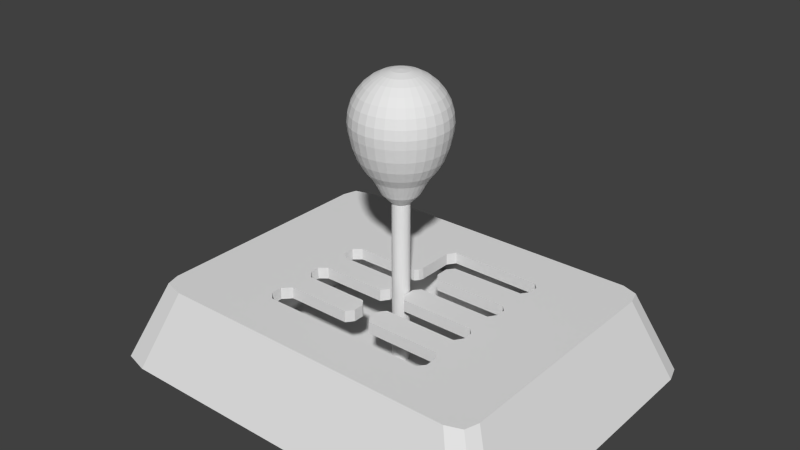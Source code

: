 # Source: Shifter.blend  (saved by Blender 2.73.0; exported with 4.5.12 LTS)
import bpy
from mathutils import Matrix  # noqa: F401  (used for matrix-valued properties, if any)

bpy.ops.wm.read_factory_settings(use_empty=True)
scene = bpy.context.scene
scene.name = 'Scene'

# ---- collections
col_collection_1 = bpy.data.collections.new('Collection 1'); scene.collection.children.link(col_collection_1)

# ---- materials (node trees are filled in below, after node groups)
mat_material = bpy.data.materials.new('Material')
mat_material.alpha_threshold = 0.0
mat_material.use_transparent_shadow = False
mat_material.roughness = 0.5
mat_material.line_color = (0.0, 0.0, 0.0, 1.0)

# ---- material node trees

# ---- world
world_world = bpy.data.worlds.new('World'); scene.world = world_world
world_world.color = (0.05088, 0.05088, 0.05088)
world_world.use_sun_shadow = False
world_world.sun_shadow_jitter_overblur = 0.0
world_world.cycles.sampling_method = 'MANUAL'
world_world.cycles.sample_map_resolution = 256

# ---- meshes
me_sphere = bpy.data.meshes.new('Sphere')
me_sphere.from_pydata([(-0.1951, 0.0, 0.9808), (-0.3827, 0.0, 0.9239), (-0.5556, 0.0, 0.8315), (-0.7071, 0.0, 0.7071), (-0.8315, 0.0, 0.5556), (-0.9239, 0.0, 0.3827), (-0.9808, 0.0, 0.1951), (-1.0, 0.0, 7.55e-08), (-0.9808, 0.0, -0.1843), (-0.9239, 0.0, -0.4562), (-0.8315, 0.0, -0.7067), (-0.7071, 0.0, -0.9263), (-0.5556, 0.0, -1.114), (-0.3827, 0.0, -1.438), (-0.1951, 0.0, -1.638), (-0.1913, 0.03806, 0.9808), (-0.3753, 0.07466, 0.9239), (-0.5449, 0.1084, 0.8315), (-0.6935, 0.1379, 0.7071), (-0.8155, 0.1622, 0.5556), (-0.9061, 0.1802, 0.3827), (-0.9619, 0.1913, 0.1951), (-0.9808, 0.1951, 7.55e-08), (-0.9619, 0.1913, -0.1843), (-0.9061, 0.1802, -0.4562), (-0.8155, 0.1622, -0.7067), (-0.6935, 0.1379, -0.9263), (-0.5449, 0.1084, -1.114), (-0.3753, 0.07466, -1.438), (-0.1913, 0.03806, -1.638), (-0.1802, 0.07466, 0.9808), (-0.3536, 0.1464, 0.9239), (-0.5133, 0.2126, 0.8315), (-0.6533, 0.2706, 0.7071), (-0.7682, 0.3182, 0.5556), (-0.8536, 0.3536, 0.3827), (-0.9061, 0.3753, 0.1951), (-0.9239, 0.3827, 7.55e-08), (-0.9061, 0.3753, -0.1843), (-0.8536, 0.3536, -0.4562), (-0.7682, 0.3182, -0.7067), (-0.6533, 0.2706, -0.9263), (-0.5133, 0.2126, -1.114), (-0.3536, 0.1464, -1.438), (-0.1802, 0.07466, -1.638), (-0.1622, 0.1084, 0.9808), (-0.3182, 0.2126, 0.9239), (-0.4619, 0.3087, 0.8315), (-0.5879, 0.3928, 0.7071), (-0.6913, 0.4619, 0.5556), (-0.7682, 0.5133, 0.3827), (-0.8155, 0.5449, 0.1951), (-0.8315, 0.5556, 7.55e-08), (-0.8155, 0.5449, -0.1843), (-0.7682, 0.5133, -0.4562), (-0.6913, 0.4619, -0.7067), (-0.5879, 0.3928, -0.9263), (-0.4619, 0.3087, -1.114), (-0.3182, 0.2126, -1.438), (-0.1622, 0.1084, -1.638), (-0.1379, 0.1379, 0.9808), (-0.2706, 0.2706, 0.9239), (-0.3928, 0.3928, 0.8315), (-0.5, 0.5, 0.7071), (-0.5879, 0.5879, 0.5556), (-0.6533, 0.6533, 0.3827), (-0.6935, 0.6935, 0.1951), (-0.7071, 0.7071, 7.55e-08), (-0.6935, 0.6935, -0.1843), (-0.6533, 0.6533, -0.4562), (-0.5879, 0.5879, -0.7067), (-0.5, 0.5, -0.9263), (-0.3928, 0.3928, -1.114), (-0.2706, 0.2706, -1.438), (-0.1379, 0.1379, -1.638), (-0.1084, 0.1622, 0.9808), (-0.2126, 0.3182, 0.9239), (-0.3087, 0.4619, 0.8315), (-0.3928, 0.5879, 0.7071), (-0.4619, 0.6913, 0.5556), (-0.5133, 0.7682, 0.3827), (-0.5449, 0.8155, 0.1951), (-0.5556, 0.8315, 7.55e-08), (-0.5449, 0.8155, -0.1843), (-0.5133, 0.7682, -0.4562), (-0.4619, 0.6913, -0.7067), (-0.3928, 0.5879, -0.9263), (-0.3087, 0.4619, -1.114), (-0.2126, 0.3182, -1.438), (-0.1084, 0.1622, -1.638), (-0.07466, 0.1802, 0.9808), (-0.1464, 0.3536, 0.9239), (-0.2126, 0.5133, 0.8315), (-0.2706, 0.6533, 0.7071), (-0.3182, 0.7682, 0.5556), (-0.3536, 0.8536, 0.3827), (-0.3753, 0.9061, 0.1951), (-0.3827, 0.9239, 7.55e-08), (-0.3753, 0.9061, -0.1843), (-0.3536, 0.8536, -0.4562), (-0.3182, 0.7682, -0.7067), (-0.2706, 0.6533, -0.9263), (-0.2126, 0.5133, -1.114), (-0.1464, 0.3536, -1.438), (-0.07466, 0.1802, -1.638), (-0.03806, 0.1913, 0.9808), (-0.07466, 0.3753, 0.9239), (-0.1084, 0.5449, 0.8315), (-0.1379, 0.6935, 0.7071), (-0.1622, 0.8155, 0.5556), (-0.1802, 0.9061, 0.3827), (-0.1913, 0.9619, 0.1951), (-0.1951, 0.9808, 7.55e-08), (-0.1913, 0.9619, -0.1843), (-0.1802, 0.9061, -0.4562), (-0.1622, 0.8155, -0.7067), (-0.1379, 0.6935, -0.9263), (-0.1084, 0.5449, -1.114), (-0.07466, 0.3753, -1.438), (-0.03806, 0.1913, -1.638), (3.266e-07, 0.1951, 0.9808), (3.192e-07, 0.3827, 0.9239), (3.117e-07, 0.5556, 0.8315), (3.192e-07, 0.7071, 0.7071), (3.341e-07, 0.8315, 0.5556), (2.745e-07, 0.9239, 0.3827), (3.937e-07, 0.9808, 0.1951), (3.788e-07, 1.0, 7.55e-08), (3.937e-07, 0.9808, -0.1843), (2.298e-07, 0.9239, -0.4562), (3.341e-07, 0.8315, -0.7067), (3.192e-07, 0.7071, -0.9263), (3.415e-07, 0.5556, -1.114), (3.043e-07, 0.3827, -1.438), (3.08e-07, 0.1951, -1.638), (0.03806, 0.1913, 0.9808), (0.07466, 0.3753, 0.9239), (0.1084, 0.5449, 0.8315), (0.138, 0.6935, 0.7071), (0.1622, 0.8155, 0.5556), (0.1802, 0.9061, 0.3827), (0.1913, 0.9619, 0.1951), (0.1951, 0.9808, 7.55e-08), (0.1913, 0.9619, -0.1843), (0.1802, 0.9061, -0.4562), (0.1622, 0.8155, -0.7067), (0.138, 0.6935, -0.9263), (0.1084, 0.5449, -1.114), (0.07466, 0.3753, -1.438), (0.03806, 0.1913, -1.638), (0.07466, 0.1802, 0.9808), (0.1464, 0.3536, 0.9239), (0.2126, 0.5133, 0.8315), (0.2706, 0.6533, 0.7071), (0.3182, 0.7682, 0.5556), (0.3536, 0.8536, 0.3827), (0.3753, 0.9061, 0.1951), (0.3827, 0.9239, 7.55e-08), (0.3753, 0.9061, -0.1843), (0.3536, 0.8536, -0.4562), (0.3182, 0.7682, -0.7067), (0.2706, 0.6533, -0.9263), (0.2126, 0.5133, -1.114), (0.1464, 0.3536, -1.438), (0.07466, 0.1802, -1.638), (0.1084, 0.1622, 0.9808), (0.2126, 0.3182, 0.9239), (0.3087, 0.4619, 0.8315), (0.3928, 0.5879, 0.7071), (0.4619, 0.6913, 0.5556), (0.5133, 0.7682, 0.3827), (0.5449, 0.8155, 0.1951), (0.5556, 0.8315, 7.55e-08), (0.5449, 0.8155, -0.1843), (0.5133, 0.7682, -0.4562), (0.4619, 0.6913, -0.7067), (0.3928, 0.5879, -0.9263), (0.3087, 0.4619, -1.114), (0.2126, 0.3182, -1.438), (0.1084, 0.1622, -1.638), (0.138, 0.1379, 0.9808), (0.2706, 0.2706, 0.9239), (0.3928, 0.3928, 0.8315), (0.5, 0.5, 0.7071), (0.5879, 0.5879, 0.5556), (0.6533, 0.6533, 0.3827), (0.6935, 0.6935, 0.1951), (0.7071, 0.7071, 7.55e-08), (0.6935, 0.6935, -0.1843), (0.6533, 0.6533, -0.4562), (0.5879, 0.5879, -0.7067), (0.5, 0.5, -0.9263), (0.3928, 0.3928, -1.114), (0.2706, 0.2706, -1.438), (0.138, 0.1379, -1.638), (0.1622, 0.1084, 0.9808), (0.3182, 0.2126, 0.9239), (0.4619, 0.3087, 0.8315), (0.5879, 0.3928, 0.7071), (0.6913, 0.4619, 0.5556), (0.7682, 0.5133, 0.3827), (0.8155, 0.5449, 0.1951), (0.8315, 0.5556, 7.55e-08), (0.8155, 0.5449, -0.1843), (0.7682, 0.5133, -0.4562), (0.6913, 0.4619, -0.7067), (0.5879, 0.3928, -0.9263), (0.4619, 0.3087, -1.114), (0.3182, 0.2126, -1.438), (0.1622, 0.1084, -1.638), (0.1802, 0.07466, 0.9808), (0.3536, 0.1464, 0.9239), (0.5133, 0.2126, 0.8315), (0.6533, 0.2706, 0.7071), (0.7682, 0.3182, 0.5556), (0.8536, 0.3536, 0.3827), (0.9061, 0.3753, 0.1951), (0.9239, 0.3827, 7.55e-08), (0.9061, 0.3753, -0.1843), (0.8536, 0.3536, -0.4562), (0.7682, 0.3182, -0.7067), (0.6533, 0.2706, -0.9263), (0.5133, 0.2126, -1.114), (0.3536, 0.1464, -1.438), (0.1802, 0.07466, -1.638), (0.1913, 0.03806, 0.9808), (0.3753, 0.07466, 0.9239), (0.5449, 0.1084, 0.8315), (0.6935, 0.1379, 0.7071), (0.8155, 0.1622, 0.5556), (0.9061, 0.1802, 0.3827), (0.9619, 0.1913, 0.1951), (0.9808, 0.1951, 7.55e-08), (0.9619, 0.1913, -0.1843), (0.9061, 0.1802, -0.4562), (0.8155, 0.1622, -0.7067), (0.6935, 0.1379, -0.9263), (0.5449, 0.1084, -1.114), (0.3753, 0.07466, -1.438), (0.1913, 0.03806, -1.638), (0.1951, -7.212e-09, 0.9808), (0.3827, 4.122e-08, 0.9239), (0.5556, 2.632e-08, 0.8315), (0.7071, -2.584e-08, 0.7071), (0.8315, -8.544e-08, 0.5556), (0.9239, 6.357e-08, 0.3827), (0.9808, -8.544e-08, 0.1951), (1.0, -1.003e-07, 7.55e-08), (0.9808, -8.544e-08, -0.1843), (0.9239, 6.357e-08, -0.4562), (0.8315, -8.544e-08, -0.7067), (0.7071, -2.584e-08, -0.9263), (0.5556, -1.094e-08, -1.114), (0.3827, 3.964e-09, -1.438), (0.1951, 3.964e-09, -1.638), (0.1913, -0.03806, 0.9808), (0.3753, -0.07466, 0.9239), (0.5449, -0.1084, 0.8315), (0.6935, -0.1379, 0.7071), (0.8155, -0.1622, 0.5556), (0.9061, -0.1802, 0.3827), (0.9619, -0.1913, 0.1951), (0.9808, -0.1951, 7.55e-08), (0.9619, -0.1913, -0.1843), (0.9061, -0.1802, -0.4562), (0.8155, -0.1622, -0.7067), (0.6935, -0.1379, -0.9263), (0.5449, -0.1084, -1.114), (0.3753, -0.07466, -1.438), (0.1913, -0.03806, -1.638), (0.1802, -0.07466, 0.9808), (0.3536, -0.1464, 0.9239), (0.5133, -0.2126, 0.8315), (0.6533, -0.2706, 0.7071), (0.7682, -0.3182, 0.5556), (0.8536, -0.3536, 0.3827), (0.9061, -0.3753, 0.1951), (0.9239, -0.3827, 7.55e-08), (0.9061, -0.3753, -0.1843), (0.8536, -0.3536, -0.4562), (0.7682, -0.3182, -0.7067), (0.6533, -0.2706, -0.9263), (0.5133, -0.2126, -1.114), (0.3536, -0.1464, -1.438), (0.1802, -0.07466, -1.638), (0.1622, -0.1084, 0.9808), (0.3182, -0.2126, 0.9239), (0.4619, -0.3087, 0.8315), (0.5879, -0.3928, 0.7071), (0.6913, -0.4619, 0.5556), (0.7682, -0.5133, 0.3827), (0.8155, -0.5449, 0.1951), (0.8315, -0.5556, 7.55e-08), (0.8155, -0.5449, -0.1843), (0.7682, -0.5133, -0.4562), (0.6913, -0.4619, -0.7067), (0.5879, -0.3928, -0.9263), (0.4619, -0.3087, -1.114), (0.3182, -0.2126, -1.438), (0.1622, -0.1084, -1.638), (0.138, -0.1379, 0.9808), (0.2706, -0.2706, 0.9239), (0.3928, -0.3928, 0.8315), (0.5, -0.5, 0.7071), (0.5879, -0.5879, 0.5556), (0.6533, -0.6533, 0.3827), (0.6935, -0.6935, 0.1951), (0.7071, -0.7071, 7.55e-08), (0.6935, -0.6935, -0.1843), (0.6533, -0.6533, -0.4562), (0.5879, -0.5879, -0.7067), (0.5, -0.5, -0.9263), (0.3928, -0.3928, -1.114), (0.2706, -0.2706, -1.438), (0.1379, -0.1379, -1.638), (0.1084, -0.1622, 0.9808), (0.2126, -0.3182, 0.9239), (0.3087, -0.4619, 0.8315), (0.3928, -0.5879, 0.7071), (0.4619, -0.6913, 0.5556), (0.5133, -0.7682, 0.3827), (0.5449, -0.8155, 0.1951), (0.5556, -0.8315, 7.55e-08), (0.5449, -0.8155, -0.1843), (0.5133, -0.7682, -0.4562), (0.4619, -0.6913, -0.7067), (0.3928, -0.5879, -0.9263), (0.3087, -0.4619, -1.114), (0.2126, -0.3182, -1.438), (0.1084, -0.1622, -1.638), (3.258e-07, 0.0, -1.706), (0.07466, -0.1802, 0.9808), (0.1464, -0.3536, 0.9239), (0.2126, -0.5133, 0.8315), (0.2706, -0.6533, 0.7071), (0.3182, -0.7682, 0.5556), (0.3536, -0.8536, 0.3827), (0.3753, -0.9061, 0.1951), (0.3827, -0.9239, 7.55e-08), (0.3753, -0.9061, -0.1843), (0.3536, -0.8536, -0.4562), (0.3182, -0.7682, -0.7067), (0.2706, -0.6533, -0.9263), (0.2126, -0.5133, -1.114), (0.1464, -0.3536, -1.438), (0.07466, -0.1802, -1.638), (0.03806, -0.1913, 0.9808), (0.07466, -0.3753, 0.9239), (0.1084, -0.5449, 0.8315), (0.1379, -0.6935, 0.7071), (0.1622, -0.8155, 0.5556), (0.1802, -0.9061, 0.3827), (0.1913, -0.9619, 0.1951), (0.1951, -0.9808, 7.55e-08), (0.1913, -0.9619, -0.1843), (0.1802, -0.9061, -0.4562), (0.1622, -0.8155, -0.7067), (0.1379, -0.6935, -0.9263), (0.1084, -0.5449, -1.114), (0.07466, -0.3753, -1.438), (0.03806, -0.1913, -1.638), (3.117e-07, -0.1951, 0.9808), (2.819e-07, -0.3827, 0.9239), (2.819e-07, -0.5556, 0.8315), (1.851e-07, -0.7071, 0.7071), (1.404e-07, -0.8315, 0.5556), (3.192e-07, -0.9239, 0.3827), (9.567e-08, -0.9808, 0.1951), (1.404e-07, -1.0, 7.55e-08), (9.567e-08, -0.9808, -0.1843), (3.192e-07, -0.9239, -0.4562), (1.404e-07, -0.8315, -0.7067), (1.851e-07, -0.7071, -0.9263), (2.596e-07, -0.5556, -1.114), (2.521e-07, -0.3827, -1.438), (3.155e-07, -0.1951, -1.638), (-0.03806, -0.1913, 0.9808), (-0.07466, -0.3753, 0.9239), (-0.1084, -0.5449, 0.8315), (-0.1379, -0.6935, 0.7071), (-0.1622, -0.8155, 0.5556), (-0.1802, -0.9061, 0.3827), (-0.1913, -0.9619, 0.1951), (-0.1951, -0.9808, 7.55e-08), (-0.1913, -0.9619, -0.1843), (-0.1802, -0.9061, -0.4562), (-0.1622, -0.8155, -0.7067), (-0.1379, -0.6935, -0.9263), (-0.1084, -0.5449, -1.114), (-0.07466, -0.3753, -1.438), (-0.03806, -0.1913, -1.638), (-0.07466, -0.1802, 0.9808), (-0.1464, -0.3536, 0.9239), (-0.2126, -0.5133, 0.8315), (-0.2706, -0.6533, 0.7071), (-0.3182, -0.7682, 0.5556), (-0.3536, -0.8536, 0.3827), (-0.3753, -0.9061, 0.1951), (-0.3827, -0.9239, 7.55e-08), (-0.3753, -0.9061, -0.1843), (-0.3536, -0.8536, -0.4562), (-0.3182, -0.7682, -0.7067), (-0.2706, -0.6533, -0.9263), (-0.2126, -0.5133, -1.114), (-0.1464, -0.3536, -1.438), (-0.07466, -0.1802, -1.638), (-0.1084, -0.1622, 0.9808), (-0.2126, -0.3182, 0.9239), (-0.3087, -0.4619, 0.8315), (-0.3928, -0.5879, 0.7071), (-0.4619, -0.6913, 0.5556), (-0.5133, -0.7682, 0.3827), (-0.5449, -0.8155, 0.1951), (-0.5556, -0.8315, 7.55e-08), (-0.5449, -0.8155, -0.1843), (-0.5133, -0.7682, -0.4562), (-0.4619, -0.6913, -0.7067), (-0.3928, -0.5879, -0.9263), (-0.3087, -0.4619, -1.114), (-0.2126, -0.3182, -1.438), (-0.1084, -0.1622, -1.638), (-0.1379, -0.1379, 0.9808), (-0.2706, -0.2706, 0.9239), (-0.3928, -0.3928, 0.8315), (-0.5, -0.5, 0.7071), (-0.5879, -0.5879, 0.5556), (-0.6533, -0.6533, 0.3827), (-0.6935, -0.6935, 0.1951), (-0.7071, -0.7071, 7.55e-08), (-0.6935, -0.6935, -0.1843), (-0.6533, -0.6533, -0.4562), (-0.5879, -0.5879, -0.7067), (-0.5, -0.5, -0.9263), (-0.3928, -0.3928, -1.114), (-0.2706, -0.2706, -1.438), (-0.1379, -0.1379, -1.638), (-0.1622, -0.1084, 0.9808), (-0.3182, -0.2126, 0.9239), (-0.4619, -0.3087, 0.8315), (-0.5879, -0.3928, 0.7071), (-0.6913, -0.4619, 0.5556), (-0.7682, -0.5133, 0.3827), (-0.8155, -0.5449, 0.1951), (-0.8315, -0.5556, 7.55e-08), (-0.8155, -0.5449, -0.1843), (-0.7682, -0.5133, -0.4562), (-0.6913, -0.4619, -0.7067), (-0.5879, -0.3928, -0.9263), (-0.4619, -0.3087, -1.114), (-0.3182, -0.2126, -1.438), (-0.1622, -0.1084, -1.638), (2.48e-08, -1.247e-07, 1.0), (-0.1802, -0.07466, 0.9808), (-0.3536, -0.1464, 0.9239), (-0.5133, -0.2126, 0.8315), (-0.6533, -0.2706, 0.7071), (-0.7682, -0.3182, 0.5556), (-0.8536, -0.3536, 0.3827), (-0.9061, -0.3753, 0.1951), (-0.9239, -0.3827, 7.55e-08), (-0.9061, -0.3753, -0.1843), (-0.8536, -0.3536, -0.4562), (-0.7682, -0.3182, -0.7067), (-0.6533, -0.2706, -0.9263), (-0.5133, -0.2126, -1.114), (-0.3536, -0.1464, -1.438), (-0.1802, -0.07466, -1.638), (-0.1913, -0.03806, 0.9808), (-0.3753, -0.07466, 0.9239), (-0.5449, -0.1084, 0.8315), (-0.6935, -0.1379, 0.7071), (-0.8155, -0.1622, 0.5556), (-0.9061, -0.1802, 0.3827), (-0.9619, -0.1913, 0.1951), (-0.9808, -0.1951, 7.55e-08), (-0.9619, -0.1913, -0.1843), (-0.9061, -0.1802, -0.4562), (-0.8155, -0.1622, -0.7067), (-0.6935, -0.1379, -0.9263), (-0.5449, -0.1084, -1.114), (-0.3753, -0.07466, -1.438), (-0.1913, -0.03806, -1.638)], [], [(3, 2, 17, 18), (14, 13, 28, 29), (1, 0, 15, 16), (12, 11, 26, 27), (10, 9, 24, 25), (8, 7, 22, 23), (6, 5, 20, 21), (4, 3, 18, 19), (2, 1, 16, 17), (13, 12, 27, 28), (11, 10, 25, 26), (9, 8, 23, 24), (7, 6, 21, 22), (5, 4, 19, 20), (24, 23, 38, 39), (22, 21, 36, 37), (20, 19, 34, 35), (18, 17, 32, 33), (29, 28, 43, 44), (16, 15, 30, 31), (27, 26, 41, 42), (25, 24, 39, 40), (23, 22, 37, 38), (21, 20, 35, 36), (19, 18, 33, 34), (17, 16, 31, 32), (28, 27, 42, 43), (26, 25, 40, 41), (39, 38, 53, 54), (37, 36, 51, 52), (35, 34, 49, 50), (33, 32, 47, 48), (44, 43, 58, 59), (31, 30, 45, 46), (42, 41, 56, 57), (40, 39, 54, 55), (38, 37, 52, 53), (36, 35, 50, 51), (34, 33, 48, 49), (32, 31, 46, 47), (43, 42, 57, 58), (41, 40, 55, 56), (54, 53, 68, 69), (52, 51, 66, 67), (50, 49, 64, 65), (48, 47, 62, 63), (59, 58, 73, 74), (46, 45, 60, 61), (57, 56, 71, 72), (55, 54, 69, 70), (53, 52, 67, 68), (51, 50, 65, 66), (49, 48, 63, 64), (47, 46, 61, 62), (58, 57, 72, 73), (56, 55, 70, 71), (69, 68, 83, 84), (67, 66, 81, 82), (65, 64, 79, 80), (63, 62, 77, 78), (74, 73, 88, 89), (61, 60, 75, 76), (72, 71, 86, 87), (70, 69, 84, 85), (68, 67, 82, 83), (66, 65, 80, 81), (64, 63, 78, 79), (62, 61, 76, 77), (73, 72, 87, 88), (71, 70, 85, 86), (84, 83, 98, 99), (82, 81, 96, 97), (80, 79, 94, 95), (78, 77, 92, 93), (89, 88, 103, 104), (76, 75, 90, 91), (87, 86, 101, 102), (85, 84, 99, 100), (83, 82, 97, 98), (81, 80, 95, 96), (79, 78, 93, 94), (77, 76, 91, 92), (88, 87, 102, 103), (86, 85, 100, 101), (99, 98, 113, 114), (97, 96, 111, 112), (95, 94, 109, 110), (93, 92, 107, 108), (104, 103, 118, 119), (91, 90, 105, 106), (102, 101, 116, 117), (100, 99, 114, 115), (98, 97, 112, 113), (96, 95, 110, 111), (94, 93, 108, 109), (92, 91, 106, 107), (103, 102, 117, 118), (101, 100, 115, 116), (114, 113, 128, 129), (112, 111, 126, 127), (110, 109, 124, 125), (108, 107, 122, 123), (119, 118, 133, 134), (106, 105, 120, 121), (117, 116, 131, 132), (115, 114, 129, 130), (113, 112, 127, 128), (111, 110, 125, 126), (109, 108, 123, 124), (107, 106, 121, 122), (118, 117, 132, 133), (116, 115, 130, 131), (129, 128, 143, 144), (127, 126, 141, 142), (125, 124, 139, 140), (123, 122, 137, 138), (134, 133, 148, 149), (121, 120, 135, 136), (132, 131, 146, 147), (130, 129, 144, 145), (128, 127, 142, 143), (126, 125, 140, 141), (124, 123, 138, 139), (122, 121, 136, 137), (133, 132, 147, 148), (131, 130, 145, 146), (144, 143, 158, 159), (142, 141, 156, 157), (140, 139, 154, 155), (138, 137, 152, 153), (149, 148, 163, 164), (136, 135, 150, 151), (147, 146, 161, 162), (145, 144, 159, 160), (143, 142, 157, 158), (141, 140, 155, 156), (139, 138, 153, 154), (137, 136, 151, 152), (148, 147, 162, 163), (146, 145, 160, 161), (159, 158, 173, 174), (157, 156, 171, 172), (155, 154, 169, 170), (153, 152, 167, 168), (164, 163, 178, 179), (151, 150, 165, 166), (162, 161, 176, 177), (160, 159, 174, 175), (158, 157, 172, 173), (156, 155, 170, 171), (154, 153, 168, 169), (152, 151, 166, 167), (163, 162, 177, 178), (161, 160, 175, 176), (174, 173, 188, 189), (172, 171, 186, 187), (170, 169, 184, 185), (168, 167, 182, 183), (179, 178, 193, 194), (166, 165, 180, 181), (177, 176, 191, 192), (175, 174, 189, 190), (173, 172, 187, 188), (171, 170, 185, 186), (169, 168, 183, 184), (167, 166, 181, 182), (178, 177, 192, 193), (176, 175, 190, 191), (189, 188, 203, 204), (187, 186, 201, 202), (185, 184, 199, 200), (183, 182, 197, 198), (194, 193, 208, 209), (181, 180, 195, 196), (192, 191, 206, 207), (190, 189, 204, 205), (188, 187, 202, 203), (186, 185, 200, 201), (184, 183, 198, 199), (182, 181, 196, 197), (193, 192, 207, 208), (191, 190, 205, 206), (204, 203, 218, 219), (202, 201, 216, 217), (200, 199, 214, 215), (198, 197, 212, 213), (209, 208, 223, 224), (196, 195, 210, 211), (207, 206, 221, 222), (205, 204, 219, 220), (203, 202, 217, 218), (201, 200, 215, 216), (199, 198, 213, 214), (197, 196, 211, 212), (208, 207, 222, 223), (206, 205, 220, 221), (219, 218, 233, 234), (217, 216, 231, 232), (215, 214, 229, 230), (213, 212, 227, 228), (224, 223, 238, 239), (211, 210, 225, 226), (222, 221, 236, 237), (220, 219, 234, 235), (218, 217, 232, 233), (216, 215, 230, 231), (214, 213, 228, 229), (212, 211, 226, 227), (223, 222, 237, 238), (221, 220, 235, 236), (234, 233, 248, 249), (232, 231, 246, 247), (230, 229, 244, 245), (228, 227, 242, 243), (239, 238, 253, 254), (226, 225, 240, 241), (237, 236, 251, 252), (235, 234, 249, 250), (233, 232, 247, 248), (231, 230, 245, 246), (229, 228, 243, 244), (227, 226, 241, 242), (238, 237, 252, 253), (236, 235, 250, 251), (249, 248, 263, 264), (247, 246, 261, 262), (245, 244, 259, 260), (243, 242, 257, 258), (254, 253, 268, 269), (241, 240, 255, 256), (252, 251, 266, 267), (250, 249, 264, 265), (248, 247, 262, 263), (246, 245, 260, 261), (244, 243, 258, 259), (242, 241, 256, 257), (253, 252, 267, 268), (251, 250, 265, 266), (264, 263, 278, 279), (262, 261, 276, 277), (260, 259, 274, 275), (258, 257, 272, 273), (269, 268, 283, 284), (256, 255, 270, 271), (267, 266, 281, 282), (265, 264, 279, 280), (263, 262, 277, 278), (261, 260, 275, 276), (259, 258, 273, 274), (257, 256, 271, 272), (268, 267, 282, 283), (266, 265, 280, 281), (279, 278, 293, 294), (277, 276, 291, 292), (275, 274, 289, 290), (273, 272, 287, 288), (284, 283, 298, 299), (271, 270, 285, 286), (282, 281, 296, 297), (280, 279, 294, 295), (278, 277, 292, 293), (276, 275, 290, 291), (274, 273, 288, 289), (272, 271, 286, 287), (283, 282, 297, 298), (281, 280, 295, 296), (294, 293, 308, 309), (292, 291, 306, 307), (290, 289, 304, 305), (288, 287, 302, 303), (299, 298, 313, 314), (286, 285, 300, 301), (297, 296, 311, 312), (295, 294, 309, 310), (293, 292, 307, 308), (291, 290, 305, 306), (289, 288, 303, 304), (287, 286, 301, 302), (298, 297, 312, 313), (296, 295, 310, 311), (309, 308, 323, 324), (307, 306, 321, 322), (305, 304, 319, 320), (303, 302, 317, 318), (314, 313, 328, 329), (301, 300, 315, 316), (312, 311, 326, 327), (310, 309, 324, 325), (308, 307, 322, 323), (306, 305, 320, 321), (304, 303, 318, 319), (302, 301, 316, 317), (313, 312, 327, 328), (311, 310, 325, 326), (324, 323, 339, 340), (322, 321, 337, 338), (320, 319, 335, 336), (318, 317, 333, 334), (329, 328, 344, 345), (316, 315, 331, 332), (327, 326, 342, 343), (325, 324, 340, 341), (323, 322, 338, 339), (321, 320, 336, 337), (319, 318, 334, 335), (317, 316, 332, 333), (328, 327, 343, 344), (326, 325, 341, 342), (340, 339, 354, 355), (338, 337, 352, 353), (336, 335, 350, 351), (334, 333, 348, 349), (345, 344, 359, 360), (332, 331, 346, 347), (343, 342, 357, 358), (341, 340, 355, 356), (339, 338, 353, 354), (337, 336, 351, 352), (335, 334, 349, 350), (333, 332, 347, 348), (344, 343, 358, 359), (342, 341, 356, 357), (355, 354, 369, 370), (353, 352, 367, 368), (351, 350, 365, 366), (349, 348, 363, 364), (360, 359, 374, 375), (347, 346, 361, 362), (358, 357, 372, 373), (356, 355, 370, 371), (354, 353, 368, 369), (352, 351, 366, 367), (350, 349, 364, 365), (348, 347, 362, 363), (359, 358, 373, 374), (357, 356, 371, 372), (370, 369, 384, 385), (368, 367, 382, 383), (366, 365, 380, 381), (364, 363, 378, 379), (375, 374, 389, 390), (362, 361, 376, 377), (373, 372, 387, 388), (371, 370, 385, 386), (369, 368, 383, 384), (367, 366, 381, 382), (365, 364, 379, 380), (363, 362, 377, 378), (374, 373, 388, 389), (372, 371, 386, 387), (385, 384, 399, 400), (383, 382, 397, 398), (381, 380, 395, 396), (379, 378, 393, 394), (390, 389, 404, 405), (377, 376, 391, 392), (388, 387, 402, 403), (386, 385, 400, 401), (384, 383, 398, 399), (382, 381, 396, 397), (380, 379, 394, 395), (378, 377, 392, 393), (389, 388, 403, 404), (387, 386, 401, 402), (400, 399, 414, 415), (398, 397, 412, 413), (396, 395, 410, 411), (394, 393, 408, 409), (405, 404, 419, 420), (392, 391, 406, 407), (403, 402, 417, 418), (401, 400, 415, 416), (399, 398, 413, 414), (397, 396, 411, 412), (395, 394, 409, 410), (393, 392, 407, 408), (404, 403, 418, 419), (402, 401, 416, 417), (415, 414, 429, 430), (413, 412, 427, 428), (411, 410, 425, 426), (409, 408, 423, 424), (420, 419, 434, 435), (407, 406, 421, 422), (418, 417, 432, 433), (416, 415, 430, 431), (414, 413, 428, 429), (412, 411, 426, 427), (410, 409, 424, 425), (408, 407, 422, 423), (419, 418, 433, 434), (417, 416, 431, 432), (430, 429, 444, 445), (428, 427, 442, 443), (426, 425, 440, 441), (424, 423, 438, 439), (435, 434, 449, 450), (422, 421, 436, 437), (433, 432, 447, 448), (431, 430, 445, 446), (429, 428, 443, 444), (427, 426, 441, 442), (425, 424, 439, 440), (423, 422, 437, 438), (434, 433, 448, 449), (432, 431, 446, 447), (445, 444, 460, 461), (443, 442, 458, 459), (441, 440, 456, 457), (439, 438, 454, 455), (450, 449, 465, 466), (437, 436, 452, 453), (448, 447, 463, 464), (446, 445, 461, 462), (444, 443, 459, 460), (442, 441, 457, 458), (440, 439, 455, 456), (438, 437, 453, 454), (449, 448, 464, 465), (447, 446, 462, 463), (461, 460, 475, 476), (459, 458, 473, 474), (457, 456, 471, 472), (455, 454, 469, 470), (466, 465, 480, 481), (453, 452, 467, 468), (464, 463, 478, 479), (462, 461, 476, 477), (460, 459, 474, 475), (458, 457, 472, 473), (456, 455, 470, 471), (454, 453, 468, 469), (465, 464, 479, 480), (463, 462, 477, 478), (330, 14, 29), (0, 451, 15), (330, 29, 44), (15, 451, 30), (330, 44, 59), (30, 451, 45), (330, 59, 74), (45, 451, 60), (330, 74, 89), (60, 451, 75), (330, 89, 104), (75, 451, 90), (330, 104, 119), (90, 451, 105), (330, 119, 134), (105, 451, 120), (330, 134, 149), (120, 451, 135), (330, 149, 164), (135, 451, 150), (330, 164, 179), (150, 451, 165), (330, 179, 194), (165, 451, 180), (330, 194, 209), (180, 451, 195), (330, 209, 224), (195, 451, 210), (330, 224, 239), (210, 451, 225), (330, 239, 254), (225, 451, 240), (330, 254, 269), (240, 451, 255), (330, 269, 284), (255, 451, 270), (330, 284, 299), (270, 451, 285), (330, 299, 314), (285, 451, 300), (330, 314, 329), (300, 451, 315), (330, 329, 345), (315, 451, 331), (330, 345, 360), (331, 451, 346), (330, 360, 375), (346, 451, 361), (330, 375, 390), (361, 451, 376), (330, 390, 405), (376, 451, 391), (330, 405, 420), (391, 451, 406), (330, 420, 435), (406, 451, 421), (330, 435, 450), (421, 451, 436), (330, 450, 466), (436, 451, 452), (330, 466, 481), (452, 451, 467), (476, 475, 8, 9), (474, 473, 6, 7), (472, 471, 4, 5), (470, 469, 2, 3), (481, 480, 13, 14), (468, 467, 0, 1), (479, 478, 11, 12), (477, 476, 9, 10), (475, 474, 7, 8), (473, 472, 5, 6), (471, 470, 3, 4), (330, 481, 14), (469, 468, 1, 2), (480, 479, 12, 13), (467, 451, 0), (478, 477, 10, 11)])
_uv = me_sphere.uv_layers.new(name='UVMap')
_uv.uv.foreach_set('vector', [0.3762, 0.7553, 0.3746, 0.7031, 0.4177, 0.6981, 0.4295, 0.7491, 0.7955, 0.08903, 0.8092, 0.08746, 0.8092, 0.09339, 0.7955, 0.09206, 0.3729, 0.6377, 0.3712, 0.5625, 0.3869, 0.5607, 0.4033, 0.6342, 0.8311, 0.09002, 0.8424, 0.08884, 0.8424, 0.09981, 0.8311, 0.09863, 0.8553, 0.08788, 0.8692, 0.08716, 0.8692, 0.1015, 0.8553, 0.1008, 0.8837, 0.08672, 0.8982, 0.08657, 0.8982, 0.1021, 0.8837, 0.1019, 0.3797, 0.8208, 0.3788, 0.8141, 0.4436, 0.8066, 0.4459, 0.8132, 0.3776, 0.7924, 0.3762, 0.7553, 0.4295, 0.7491, 0.4382, 0.7855, 0.3746, 0.7031, 0.3729, 0.6377, 0.4033, 0.6342, 0.4177, 0.6981, 0.8092, 0.08746, 0.8218, 0.08592, 0.8218, 0.09453, 0.8092, 0.09339, 0.8424, 0.08884, 0.8553, 0.08788, 0.8553, 0.1008, 0.8424, 0.09981, 0.8692, 0.08716, 0.8837, 0.08672, 0.8837, 0.1019, 0.8692, 0.1015, 0.8982, 0.08657, 0.9121, 0.08672, 0.9121, 0.1019, 0.8982, 0.1021, 0.3788, 0.8141, 0.3776, 0.7924, 0.4382, 0.7855, 0.4436, 0.8066, 0.8692, 0.1015, 0.8837, 0.1019, 0.8832, 0.1169, 0.8687, 0.1155, 0.8982, 0.1021, 0.9121, 0.1019, 0.9116, 0.1169, 0.8976, 0.1173, 0.4436, 0.8066, 0.4382, 0.7855, 0.4963, 0.7668, 0.5058, 0.7867, 0.4295, 0.7491, 0.4177, 0.6981, 0.459, 0.6848, 0.4806, 0.7327, 0.7955, 0.09206, 0.8092, 0.09339, 0.8081, 0.09921, 0.7949, 0.09503, 0.4033, 0.6342, 0.3869, 0.5607, 0.4019, 0.5559, 0.4323, 0.6248, 0.8311, 0.09863, 0.8424, 0.09981, 0.842, 0.1106, 0.8308, 0.1071, 0.8553, 0.1008, 0.8692, 0.1015, 0.8687, 0.1155, 0.8548, 0.1134, 0.8837, 0.1019, 0.8982, 0.1021, 0.8976, 0.1173, 0.8832, 0.1169, 0.4459, 0.8132, 0.4436, 0.8066, 0.5058, 0.7867, 0.5093, 0.7928, 0.4382, 0.7855, 0.4295, 0.7491, 0.4806, 0.7327, 0.4963, 0.7668, 0.4177, 0.6981, 0.4033, 0.6342, 0.4323, 0.6248, 0.459, 0.6848, 0.8092, 0.09339, 0.8218, 0.09453, 0.8202, 0.103, 0.8081, 0.09921, 0.8424, 0.09981, 0.8553, 0.1008, 0.8548, 0.1134, 0.842, 0.1106, 0.8687, 0.1155, 0.8832, 0.1169, 0.8821, 0.1309, 0.8677, 0.1288, 0.8976, 0.1173, 0.9116, 0.1169, 0.9105, 0.1309, 0.8965, 0.1316, 0.5058, 0.7867, 0.4963, 0.7668, 0.5496, 0.7371, 0.5628, 0.7549, 0.4806, 0.7327, 0.459, 0.6848, 0.4969, 0.6637, 0.5275, 0.7066, 0.7949, 0.09503, 0.8081, 0.09921, 0.806, 0.1047, 0.7938, 0.09782, 0.4323, 0.6248, 0.4019, 0.5559, 0.4157, 0.5482, 0.459, 0.61, 0.8202, 0.103, 0.8308, 0.1062, 0.8268, 0.1163, 0.8172, 0.1109, 0.8548, 0.1134, 0.8687, 0.1155, 0.8677, 0.1288, 0.8539, 0.1253, 0.8832, 0.1169, 0.8976, 0.1173, 0.8965, 0.1316, 0.8821, 0.1309, 0.5093, 0.7928, 0.5058, 0.7867, 0.5628, 0.7549, 0.5676, 0.7604, 0.4963, 0.7668, 0.4806, 0.7327, 0.5275, 0.7066, 0.5496, 0.7371, 0.459, 0.6848, 0.4323, 0.6248, 0.459, 0.61, 0.4969, 0.6637, 0.8081, 0.09921, 0.8202, 0.103, 0.8172, 0.1109, 0.806, 0.1047, 0.842, 0.1106, 0.8548, 0.1134, 0.8539, 0.1253, 0.8412, 0.1207, 0.8677, 0.1288, 0.8821, 0.1309, 0.8805, 0.1436, 0.8662, 0.1407, 0.8965, 0.1316, 0.9105, 0.1309, 0.9089, 0.1436, 0.8949, 0.1445, 0.5628, 0.7549, 0.5496, 0.7371, 0.5961, 0.6976, 0.6126, 0.7126, 0.5275, 0.7066, 0.4969, 0.6637, 0.53, 0.6355, 0.5684, 0.6718, 0.7938, 0.09782, 0.806, 0.1047, 0.8029, 0.1096, 0.7923, 0.1003, 0.459, 0.61, 0.4157, 0.5482, 0.4277, 0.5379, 0.4823, 0.5901, 0.8172, 0.1109, 0.8268, 0.1163, 0.8211, 0.1255, 0.8127, 0.1181, 0.8539, 0.1253, 0.8677, 0.1288, 0.8662, 0.1407, 0.8525, 0.1361, 0.8821, 0.1309, 0.8965, 0.1316, 0.8949, 0.1445, 0.8805, 0.1436, 0.5676, 0.7604, 0.5628, 0.7549, 0.6126, 0.7126, 0.6184, 0.7172, 0.5496, 0.7371, 0.5275, 0.7066, 0.5684, 0.6718, 0.5961, 0.6976, 0.4969, 0.6637, 0.459, 0.61, 0.4823, 0.5901, 0.53, 0.6355, 0.806, 0.1047, 0.8172, 0.1109, 0.8127, 0.1181, 0.8029, 0.1096, 0.8412, 0.1207, 0.8539, 0.1253, 0.8525, 0.1361, 0.84, 0.1298, 0.8662, 0.1407, 0.8805, 0.1436, 0.8784, 0.1543, 0.8642, 0.1508, 0.7453, 0.268, 0.7309, 0.2668, 0.7299, 0.2561, 0.7442, 0.257, 0.6126, 0.7126, 0.5961, 0.6976, 0.634, 0.6497, 0.6532, 0.6614, 0.5684, 0.6718, 0.53, 0.6355, 0.557, 0.6015, 0.6017, 0.6297, 0.7923, 0.1003, 0.8029, 0.1096, 0.799, 0.1138, 0.7902, 0.1025, 0.4823, 0.5901, 0.4277, 0.5379, 0.4375, 0.5255, 0.5013, 0.5662, 0.8127, 0.1181, 0.8211, 0.1255, 0.8138, 0.1332, 0.8069, 0.1242, 0.8525, 0.1361, 0.8662, 0.1407, 0.8642, 0.1508, 0.8508, 0.1452, 0.7598, 0.2668, 0.7453, 0.268, 0.7442, 0.257, 0.7588, 0.2561, 0.6184, 0.7172, 0.6126, 0.7126, 0.6532, 0.6614, 0.6598, 0.6649, 0.5961, 0.6976, 0.5684, 0.6718, 0.6017, 0.6297, 0.634, 0.6497, 0.53, 0.6355, 0.4823, 0.5901, 0.5013, 0.5662, 0.557, 0.6015, 0.8029, 0.1096, 0.8127, 0.1181, 0.8069, 0.1242, 0.799, 0.1138, 0.84, 0.1298, 0.8525, 0.1361, 0.8508, 0.1452, 0.8386, 0.1376, 0.7729, 0.2532, 0.7588, 0.2561, 0.7579, 0.2434, 0.7722, 0.2413, 0.7442, 0.257, 0.7299, 0.2561, 0.7291, 0.2434, 0.7434, 0.2441, 0.6532, 0.6614, 0.634, 0.6497, 0.6618, 0.5954, 0.6829, 0.6032, 0.6017, 0.6297, 0.557, 0.6015, 0.5767, 0.5628, 0.6262, 0.5819, 0.7902, 0.1025, 0.799, 0.1138, 0.7943, 0.1171, 0.7879, 0.1042, 0.5013, 0.5662, 0.4375, 0.5255, 0.4447, 0.5115, 0.5152, 0.539, 0.8069, 0.1242, 0.8138, 0.1332, 0.8053, 0.1393, 0.8002, 0.129, 0.7863, 0.2486, 0.7729, 0.2532, 0.7722, 0.2413, 0.7856, 0.2378, 0.7588, 0.2561, 0.7442, 0.257, 0.7434, 0.2441, 0.7579, 0.2434, 0.6598, 0.6649, 0.6532, 0.6614, 0.6829, 0.6032, 0.6902, 0.6056, 0.634, 0.6497, 0.6017, 0.6297, 0.6262, 0.5819, 0.6618, 0.5954, 0.557, 0.6015, 0.5013, 0.5662, 0.5152, 0.539, 0.5767, 0.5628, 0.799, 0.1138, 0.8069, 0.1242, 0.8002, 0.129, 0.7943, 0.1171, 0.7982, 0.2423, 0.7863, 0.2486, 0.7856, 0.2378, 0.7976, 0.2332, 0.7722, 0.2413, 0.7579, 0.2434, 0.7574, 0.2294, 0.7717, 0.2281, 0.7434, 0.2441, 0.7291, 0.2434, 0.7286, 0.2294, 0.7428, 0.2298, 0.6829, 0.6032, 0.6618, 0.5954, 0.6784, 0.5366, 0.7008, 0.5403, 0.6262, 0.5819, 0.5767, 0.5628, 0.5886, 0.521, 0.6408, 0.5302, 0.7879, 0.1042, 0.7943, 0.1171, 0.7892, 0.1194, 0.7853, 0.1053, 0.5152, 0.539, 0.4447, 0.5115, 0.449, 0.4963, 0.5235, 0.5096, 0.8002, 0.129, 0.8053, 0.1393, 0.7958, 0.1435, 0.7927, 0.1323, 0.7856, 0.2378, 0.7722, 0.2413, 0.7717, 0.2281, 0.7851, 0.2259, 0.7579, 0.2434, 0.7434, 0.2441, 0.7428, 0.2298, 0.7574, 0.2294, 0.6902, 0.6056, 0.6829, 0.6032, 0.7008, 0.5403, 0.7084, 0.5414, 0.6618, 0.5954, 0.6262, 0.5819, 0.6408, 0.5302, 0.6784, 0.5366, 0.5767, 0.5628, 0.5152, 0.539, 0.5235, 0.5096, 0.5886, 0.521, 0.7943, 0.1171, 0.8002, 0.129, 0.7927, 0.1323, 0.7892, 0.1194, 0.7976, 0.2332, 0.7856, 0.2378, 0.7851, 0.2259, 0.7972, 0.2231, 0.7717, 0.2281, 0.7574, 0.2294, 0.7571, 0.2144, 0.7714, 0.214, 0.7428, 0.2298, 0.7286, 0.2294, 0.7283, 0.2144, 0.7426, 0.2146, 0.7008, 0.5403, 0.6784, 0.5366, 0.6833, 0.4758, 0.7059, 0.4752, 0.6408, 0.5302, 0.5886, 0.521, 0.592, 0.4778, 0.6451, 0.4766, 0.7853, 0.1053, 0.7892, 0.1194, 0.7837, 0.1206, 0.7825, 0.1059, 0.5235, 0.5096, 0.449, 0.4963, 0.4503, 0.4805, 0.5259, 0.4791, 0.7927, 0.1323, 0.7958, 0.1435, 0.7857, 0.1457, 0.7848, 0.134, 0.7851, 0.2259, 0.7717, 0.2281, 0.7714, 0.214, 0.7849, 0.2133, 0.7574, 0.2294, 0.7428, 0.2298, 0.7426, 0.2146, 0.7571, 0.2144, 0.7084, 0.5414, 0.7008, 0.5403, 0.7059, 0.4752, 0.7136, 0.4749, 0.6784, 0.5366, 0.6408, 0.5302, 0.6451, 0.4766, 0.6833, 0.4758, 0.5886, 0.521, 0.5235, 0.5096, 0.5259, 0.4791, 0.592, 0.4778, 0.7892, 0.1194, 0.7927, 0.1323, 0.7848, 0.134, 0.7837, 0.1206, 0.7972, 0.2231, 0.7851, 0.2259, 0.7849, 0.2133, 0.797, 0.2123, 0.7714, 0.214, 0.7571, 0.2144, 0.7571, 0.1992, 0.7714, 0.1997, 0.7426, 0.2146, 0.7283, 0.2144, 0.7283, 0.1992, 0.7426, 0.1991, 0.7059, 0.4752, 0.6833, 0.4758, 0.6761, 0.4151, 0.6983, 0.4103, 0.6451, 0.4766, 0.592, 0.4778, 0.5869, 0.4346, 0.6388, 0.4233, 0.7825, 0.1059, 0.7837, 0.1206, 0.7782, 0.1206, 0.7796, 0.1059, 0.5259, 0.4791, 0.4503, 0.4805, 0.4484, 0.4649, 0.5224, 0.4487, 0.7848, 0.134, 0.7857, 0.1457, 0.7754, 0.1457, 0.7767, 0.134, 0.7849, 0.2133, 0.7714, 0.214, 0.7714, 0.1997, 0.7849, 0.2004, 0.7571, 0.2144, 0.7426, 0.2146, 0.7426, 0.1991, 0.7571, 0.1992, 0.7136, 0.4749, 0.7059, 0.4752, 0.6983, 0.4103, 0.7058, 0.4086, 0.6833, 0.4758, 0.6451, 0.4766, 0.6388, 0.4233, 0.6761, 0.4151, 0.592, 0.4778, 0.5259, 0.4791, 0.5224, 0.4487, 0.5869, 0.4346, 0.7837, 0.1206, 0.7848, 0.134, 0.7767, 0.134, 0.7782, 0.1206, 0.797, 0.2123, 0.7849, 0.2133, 0.7849, 0.2004, 0.797, 0.2013, 0.7714, 0.1997, 0.7571, 0.1992, 0.7574, 0.1843, 0.7717, 0.1856, 0.7426, 0.1991, 0.7283, 0.1992, 0.7286, 0.1843, 0.7428, 0.1839, 0.6983, 0.4103, 0.6761, 0.4151, 0.6573, 0.3571, 0.6781, 0.3482, 0.6388, 0.4233, 0.5869, 0.4346, 0.5735, 0.3933, 0.6222, 0.3722, 0.7796, 0.1059, 0.7782, 0.1206, 0.7727, 0.1194, 0.7768, 0.1053, 0.5224, 0.4487, 0.4484, 0.4649, 0.4436, 0.4498, 0.5129, 0.4197, 0.7767, 0.134, 0.7754, 0.1457, 0.7653, 0.1435, 0.7688, 0.1323, 0.7849, 0.2004, 0.7714, 0.1997, 0.7717, 0.1856, 0.7851, 0.1877, 0.7571, 0.1992, 0.7426, 0.1991, 0.7428, 0.1839, 0.7574, 0.1843, 0.7058, 0.4086, 0.6983, 0.4103, 0.6781, 0.3482, 0.6852, 0.3452, 0.6761, 0.4151, 0.6388, 0.4233, 0.6222, 0.3722, 0.6573, 0.3571, 0.5869, 0.4346, 0.5224, 0.4487, 0.5129, 0.4197, 0.5735, 0.3933, 0.7782, 0.1206, 0.7767, 0.134, 0.7688, 0.1323, 0.7727, 0.1194, 0.797, 0.2013, 0.7849, 0.2004, 0.7851, 0.1877, 0.7972, 0.1906, 0.7717, 0.1856, 0.7574, 0.1843, 0.7579, 0.1703, 0.7722, 0.1724, 0.7428, 0.1839, 0.7286, 0.1843, 0.7291, 0.1703, 0.7434, 0.1695, 0.6781, 0.3482, 0.6573, 0.3571, 0.6274, 0.3038, 0.6462, 0.2912, 0.6222, 0.3722, 0.5735, 0.3933, 0.5523, 0.3555, 0.596, 0.3254, 0.7768, 0.1053, 0.7727, 0.1194, 0.7675, 0.1171, 0.7742, 0.1042, 0.5129, 0.4197, 0.4436, 0.4498, 0.4359, 0.4361, 0.498, 0.393, 0.7688, 0.1323, 0.7653, 0.1435, 0.7558, 0.1393, 0.7613, 0.129, 0.7851, 0.1877, 0.7717, 0.1856, 0.7722, 0.1724, 0.7856, 0.1758, 0.7574, 0.1843, 0.7428, 0.1839, 0.7434, 0.1695, 0.7579, 0.1703, 0.6852, 0.3452, 0.6781, 0.3482, 0.6462, 0.2912, 0.6526, 0.287, 0.6573, 0.3571, 0.6222, 0.3722, 0.596, 0.3254, 0.6274, 0.3038, 0.5735, 0.3933, 0.5129, 0.4197, 0.498, 0.393, 0.5523, 0.3555, 0.7727, 0.1194, 0.7688, 0.1323, 0.7613, 0.129, 0.7675, 0.1171, 0.7972, 0.1906, 0.7851, 0.1877, 0.7856, 0.1758, 0.7976, 0.1805, 0.7722, 0.1724, 0.7579, 0.1703, 0.7588, 0.1576, 0.7729, 0.1605, 0.7434, 0.1695, 0.7291, 0.1703, 0.7299, 0.1576, 0.7442, 0.1566, 0.6462, 0.2912, 0.6274, 0.3038, 0.5878, 0.2575, 0.6037, 0.2415, 0.596, 0.3254, 0.5523, 0.3555, 0.5242, 0.3224, 0.5611, 0.2846, 0.7742, 0.1042, 0.7675, 0.1171, 0.7629, 0.1139, 0.7719, 0.1025, 0.498, 0.393, 0.4359, 0.4361, 0.4256, 0.424, 0.4782, 0.3697, 0.7613, 0.129, 0.7558, 0.1393, 0.7472, 0.1333, 0.7546, 0.1242, 0.7856, 0.1758, 0.7722, 0.1724, 0.7729, 0.1605, 0.7863, 0.1651, 0.7579, 0.1703, 0.7434, 0.1695, 0.7442, 0.1566, 0.7588, 0.1576, 0.6526, 0.287, 0.6462, 0.2912, 0.6037, 0.2415, 0.6093, 0.2364, 0.6274, 0.3038, 0.596, 0.3254, 0.5611, 0.2846, 0.5878, 0.2575, 0.5523, 0.3555, 0.498, 0.393, 0.4782, 0.3697, 0.5242, 0.3224, 0.7675, 0.1171, 0.7613, 0.129, 0.7546, 0.1242, 0.7629, 0.1139, 0.7976, 0.1805, 0.7856, 0.1758, 0.7863, 0.1651, 0.7982, 0.1713, 0.7729, 0.1605, 0.7588, 0.1576, 0.7598, 0.1468, 0.7739, 0.1503, 0.7442, 0.1566, 0.7299, 0.1576, 0.7309, 0.1468, 0.7453, 0.1457, 0.6037, 0.2415, 0.5878, 0.2575, 0.5399, 0.2197, 0.5525, 0.2012, 0.5611, 0.2846, 0.5242, 0.3224, 0.4901, 0.2956, 0.519, 0.2514, 0.7719, 0.1025, 0.7629, 0.1139, 0.759, 0.1097, 0.7699, 0.1004, 0.4782, 0.3697, 0.4256, 0.424, 0.4132, 0.4143, 0.4542, 0.3508, 0.7546, 0.1242, 0.7472, 0.1333, 0.7399, 0.1255, 0.7489, 0.1182, 0.7863, 0.1651, 0.7729, 0.1605, 0.7739, 0.1503, 0.7871, 0.156, 0.7588, 0.1576, 0.7442, 0.1566, 0.7453, 0.1457, 0.7598, 0.1468, 0.6093, 0.2364, 0.6037, 0.2415, 0.5525, 0.2012, 0.557, 0.1952, 0.5878, 0.2575, 0.5611, 0.2846, 0.519, 0.2514, 0.5399, 0.2197, 0.5242, 0.3224, 0.4782, 0.3697, 0.4542, 0.3508, 0.4901, 0.2956, 0.7629, 0.1139, 0.7546, 0.1242, 0.7489, 0.1182, 0.759, 0.1097, 0.7472, 0.1333, 0.7411, 0.1406, 0.7325, 0.1315, 0.7399, 0.1255, 0.9259, 0.1581, 0.9401, 0.1553, 0.9409, 0.1679, 0.9267, 0.1701, 0.9546, 0.1543, 0.9689, 0.1553, 0.9697, 0.1679, 0.9555, 0.1672, 0.5525, 0.2012, 0.5399, 0.2197, 0.4856, 0.1921, 0.4943, 0.1716, 0.519, 0.2514, 0.4901, 0.2956, 0.4514, 0.2759, 0.4712, 0.227, 0.7699, 0.1004, 0.759, 0.1097, 0.7559, 0.1047, 0.7683, 0.09784, 0.4542, 0.3508, 0.4132, 0.4143, 0.3992, 0.4071, 0.427, 0.337, 0.7489, 0.1182, 0.7399, 0.1255, 0.7342, 0.1164, 0.7444, 0.111, 0.9126, 0.1628, 0.9259, 0.1581, 0.9267, 0.1701, 0.9133, 0.1735, 0.9401, 0.1553, 0.9546, 0.1543, 0.9555, 0.1672, 0.9409, 0.1679, 0.557, 0.1952, 0.5525, 0.2012, 0.4943, 0.1716, 0.4976, 0.165, 0.5399, 0.2197, 0.519, 0.2514, 0.4712, 0.227, 0.4856, 0.1921, 0.4901, 0.2956, 0.4542, 0.3508, 0.427, 0.337, 0.4514, 0.2759, 0.759, 0.1097, 0.7489, 0.1182, 0.7444, 0.111, 0.7559, 0.1047, 0.9007, 0.169, 0.9126, 0.1628, 0.9133, 0.1735, 0.9013, 0.1781, 0.9267, 0.1701, 0.9409, 0.1679, 0.9415, 0.182, 0.9272, 0.1833, 0.9555, 0.1672, 0.9697, 0.1679, 0.9703, 0.182, 0.956, 0.1815, 0.4943, 0.1716, 0.4856, 0.1921, 0.4269, 0.1756, 0.4315, 0.154, 0.4712, 0.227, 0.4514, 0.2759, 0.4097, 0.2641, 0.4196, 0.2125, 0.7683, 0.09784, 0.7559, 0.1047, 0.7538, 0.09925, 0.7672, 0.09505, 0.427, 0.337, 0.3992, 0.4071, 0.384, 0.4028, 0.3976, 0.3287, 0.7444, 0.111, 0.7342, 0.1164, 0.7303, 0.1063, 0.7413, 0.103, 0.9133, 0.1735, 0.9267, 0.1701, 0.9272, 0.1833, 0.9138, 0.1854, 0.9409, 0.1679, 0.9555, 0.1672, 0.956, 0.1815, 0.9415, 0.182, 0.4976, 0.165, 0.4943, 0.1716, 0.4315, 0.154, 0.4335, 0.147, 0.4856, 0.1921, 0.4712, 0.227, 0.4196, 0.2125, 0.4269, 0.1756, 0.4514, 0.2759, 0.427, 0.337, 0.3976, 0.3287, 0.4097, 0.2641, 0.7559, 0.1047, 0.7444, 0.111, 0.7413, 0.103, 0.7538, 0.09925, 0.9013, 0.1781, 0.9133, 0.1735, 0.9138, 0.1854, 0.9017, 0.1883, 0.9272, 0.1833, 0.9415, 0.182, 0.9418, 0.1969, 0.9275, 0.1973, 0.956, 0.1815, 0.9703, 0.182, 0.9706, 0.1969, 0.9563, 0.1968, 0.4315, 0.154, 0.4269, 0.1756, 0.3662, 0.1709, 0.3665, 0.1489, 0.4196, 0.2125, 0.4097, 0.2641, 0.3665, 0.2608, 0.3661, 0.2083, 0.7672, 0.09505, 0.7538, 0.09925, 0.7527, 0.09343, 0.7666, 0.09208, 0.3976, 0.3287, 0.384, 0.4028, 0.3683, 0.4015, 0.3672, 0.3263, 0.7413, 0.103, 0.7303, 0.1063, 0.7283, 0.09552, 0.7397, 0.09459, 0.9138, 0.1854, 0.9272, 0.1833, 0.9275, 0.1973, 0.914, 0.1981, 0.9415, 0.182, 0.956, 0.1815, 0.9563, 0.1968, 0.9418, 0.1969, 0.4335, 0.147, 0.4315, 0.154, 0.3665, 0.1489, 0.3672, 0.1418, 0.4269, 0.1756, 0.4196, 0.2125, 0.3661, 0.2083, 0.3662, 0.1709, 0.4097, 0.2641, 0.3976, 0.3287, 0.3672, 0.3263, 0.3665, 0.2608, 0.7538, 0.09925, 0.7413, 0.103, 0.7397, 0.09459, 0.7527, 0.09343, 0.9017, 0.1883, 0.9138, 0.1854, 0.914, 0.1981, 0.9019, 0.199, 0.9275, 0.1973, 0.9418, 0.1969, 0.9418, 0.2121, 0.9275, 0.2117, 0.9563, 0.1968, 0.9706, 0.1969, 0.9706, 0.2121, 0.9563, 0.2123, 0.3665, 0.1489, 0.3662, 0.1709, 0.3057, 0.1781, 0.3018, 0.1566, 0.3661, 0.2083, 0.3665, 0.2608, 0.3234, 0.2659, 0.3129, 0.2147, 0.7666, 0.09208, 0.7527, 0.09343, 0.7527, 0.08749, 0.7666, 0.08905, 0.3672, 0.3263, 0.3683, 0.4015, 0.3526, 0.4034, 0.3369, 0.3298, 0.7397, 0.09459, 0.7283, 0.09552, 0.7283, 0.08456, 0.7397, 0.08598, 0.914, 0.1981, 0.9275, 0.1973, 0.9275, 0.2117, 0.914, 0.211, 0.9418, 0.1969, 0.9563, 0.1968, 0.9563, 0.2123, 0.9418, 0.2121, 0.3672, 0.1418, 0.3665, 0.1489, 0.3018, 0.1566, 0.3011, 0.1497, 0.3662, 0.1709, 0.3661, 0.2083, 0.3129, 0.2147, 0.3057, 0.1781, 0.3665, 0.2608, 0.3672, 0.3263, 0.3369, 0.3298, 0.3234, 0.2659, 0.7527, 0.09343, 0.7397, 0.09459, 0.7397, 0.08598, 0.7527, 0.08749, 0.9019, 0.199, 0.914, 0.1981, 0.914, 0.211, 0.9019, 0.21, 0.9275, 0.2117, 0.9418, 0.2121, 0.9415, 0.227, 0.9272, 0.2257, 0.9563, 0.2123, 0.9706, 0.2121, 0.9703, 0.227, 0.956, 0.2275, 0.3018, 0.1566, 0.3057, 0.1781, 0.2478, 0.1969, 0.2399, 0.1768, 0.3129, 0.2147, 0.3234, 0.2659, 0.2822, 0.2793, 0.262, 0.2312, 0.7666, 0.08905, 0.7527, 0.08749, 0.7538, 0.08167, 0.7672, 0.08609, 0.3369, 0.3298, 0.3526, 0.4034, 0.3376, 0.4083, 0.3078, 0.3393, 0.7397, 0.08598, 0.7283, 0.08456, 0.7303, 0.0738, 0.7413, 0.07753, 0.914, 0.211, 0.9275, 0.2117, 0.9272, 0.2257, 0.9138, 0.2236, 0.9418, 0.2121, 0.9563, 0.2123, 0.956, 0.2275, 0.9415, 0.227, 0.3011, 0.1497, 0.3018, 0.1566, 0.2399, 0.1768, 0.2379, 0.1703, 0.3057, 0.1781, 0.3129, 0.2147, 0.262, 0.2312, 0.2478, 0.1969, 0.3234, 0.2659, 0.3369, 0.3298, 0.3078, 0.3393, 0.2822, 0.2793, 0.7527, 0.08749, 0.7397, 0.08598, 0.7413, 0.07753, 0.7538, 0.08167, 0.9019, 0.21, 0.914, 0.211, 0.9138, 0.2236, 0.9017, 0.2208, 0.9272, 0.2257, 0.9415, 0.227, 0.9409, 0.2411, 0.9267, 0.239, 0.956, 0.2275, 0.9703, 0.227, 0.9697, 0.2411, 0.9555, 0.2418, 0.2399, 0.1768, 0.2478, 0.1969, 0.1948, 0.2267, 0.1831, 0.2087, 0.262, 0.2312, 0.2822, 0.2793, 0.2444, 0.3004, 0.2153, 0.2574, 0.7672, 0.08609, 0.7538, 0.08167, 0.7559, 0.07619, 0.7683, 0.08329, 0.3078, 0.3393, 0.3376, 0.4083, 0.3238, 0.416, 0.2812, 0.3542, 0.7413, 0.07753, 0.7303, 0.0738, 0.7342, 0.06367, 0.7444, 0.06956, 0.9138, 0.2236, 0.9272, 0.2257, 0.9267, 0.239, 0.9133, 0.2355, 0.9415, 0.227, 0.956, 0.2275, 0.9555, 0.2418, 0.9409, 0.2411, 0.2379, 0.1703, 0.2399, 0.1768, 0.1831, 0.2087, 0.18, 0.2028, 0.2478, 0.1969, 0.262, 0.2312, 0.2153, 0.2574, 0.1948, 0.2267, 0.2822, 0.2793, 0.3078, 0.3393, 0.2812, 0.3542, 0.2444, 0.3004, 0.7538, 0.08167, 0.7413, 0.07753, 0.7444, 0.06956, 0.7559, 0.07619, 0.9017, 0.2208, 0.9138, 0.2236, 0.9133, 0.2355, 0.9013, 0.2309, 0.9267, 0.239, 0.9409, 0.2411, 0.9401, 0.2537, 0.9259, 0.2509, 0.9555, 0.2418, 0.9697, 0.2411, 0.9689, 0.2537, 0.9546, 0.2547, 0.1831, 0.2087, 0.1948, 0.2267, 0.1485, 0.2662, 0.1336, 0.2509, 0.2153, 0.2574, 0.2444, 0.3004, 0.2115, 0.3285, 0.1746, 0.2922, 0.7683, 0.08329, 0.7559, 0.07619, 0.759, 0.07125, 0.7699, 0.08078, 0.2812, 0.3542, 0.3238, 0.416, 0.3118, 0.4262, 0.258, 0.374, 0.7444, 0.06956, 0.7342, 0.06367, 0.7399, 0.05455, 0.7489, 0.0624, 0.9133, 0.2355, 0.9267, 0.239, 0.9259, 0.2509, 0.9126, 0.2462, 0.9409, 0.2411, 0.9555, 0.2418, 0.9546, 0.2547, 0.9401, 0.2537, 0.18, 0.2028, 0.1831, 0.2087, 0.1336, 0.2509, 0.1295, 0.246, 0.1948, 0.2267, 0.2153, 0.2574, 0.1746, 0.2922, 0.1485, 0.2662, 0.2444, 0.3004, 0.2812, 0.3542, 0.258, 0.374, 0.2115, 0.3285, 0.7559, 0.07619, 0.7444, 0.06956, 0.7489, 0.0624, 0.759, 0.07125, 0.9013, 0.2309, 0.9133, 0.2355, 0.9126, 0.2462, 0.9007, 0.24, 0.9259, 0.2509, 0.9401, 0.2537, 0.9391, 0.2645, 0.925, 0.261, 0.8478, 0.2766, 0.8334, 0.2755, 0.8324, 0.2647, 0.8467, 0.2657, 0.1336, 0.2509, 0.1485, 0.2662, 0.1109, 0.314, 0.09334, 0.302, 0.1746, 0.2922, 0.2115, 0.3285, 0.1847, 0.3625, 0.1414, 0.3342, 0.7699, 0.08078, 0.759, 0.07125, 0.7629, 0.06706, 0.7719, 0.07864, 0.258, 0.374, 0.3118, 0.4262, 0.302, 0.4386, 0.2391, 0.3979, 0.7489, 0.0624, 0.7399, 0.05455, 0.7472, 0.04679, 0.7546, 0.0563, 0.9126, 0.2462, 0.9259, 0.2509, 0.925, 0.261, 0.9117, 0.2554, 0.8623, 0.2755, 0.8478, 0.2766, 0.8467, 0.2657, 0.8613, 0.2647, 0.1295, 0.246, 0.1336, 0.2509, 0.09334, 0.302, 0.08832, 0.2981, 0.1485, 0.2662, 0.1746, 0.2922, 0.1414, 0.3342, 0.1109, 0.314, 0.2115, 0.3285, 0.258, 0.374, 0.2391, 0.3979, 0.1847, 0.3625, 0.759, 0.07125, 0.7489, 0.0624, 0.7546, 0.0563, 0.7629, 0.06706, 0.7399, 0.05455, 0.7325, 0.04801, 0.7411, 0.03888, 0.7472, 0.04679, 0.8754, 0.2619, 0.8613, 0.2647, 0.8604, 0.2521, 0.8747, 0.2499, 0.8467, 0.2657, 0.8324, 0.2647, 0.8316, 0.2521, 0.8459, 0.2528, 0.09334, 0.302, 0.1109, 0.314, 0.08321, 0.3681, 0.06376, 0.36, 0.1414, 0.3342, 0.1847, 0.3625, 0.165, 0.4011, 0.1171, 0.3819, 0.7719, 0.07864, 0.7629, 0.06706, 0.7675, 0.06376, 0.7742, 0.07695, 0.2391, 0.3979, 0.302, 0.4386, 0.2949, 0.4526, 0.2252, 0.4251, 0.7546, 0.0563, 0.7472, 0.04679, 0.7558, 0.04069, 0.7613, 0.05151, 0.8888, 0.2572, 0.8754, 0.2619, 0.8747, 0.2499, 0.8881, 0.2465, 0.8613, 0.2647, 0.8467, 0.2657, 0.8459, 0.2528, 0.8604, 0.2521, 0.08832, 0.2981, 0.09334, 0.302, 0.06376, 0.36, 0.05814, 0.3573, 0.1109, 0.314, 0.1414, 0.3342, 0.1171, 0.3819, 0.08321, 0.3681, 0.1847, 0.3625, 0.2391, 0.3979, 0.2252, 0.4251, 0.165, 0.4011, 0.7629, 0.06706, 0.7546, 0.0563, 0.7613, 0.05151, 0.7675, 0.06376, 0.9007, 0.251, 0.8888, 0.2572, 0.8881, 0.2465, 0.9001, 0.2419, 0.8747, 0.2499, 0.8604, 0.2521, 0.8599, 0.238, 0.8742, 0.2367, 0.8459, 0.2528, 0.8316, 0.2521, 0.8311, 0.238, 0.8453, 0.2384, 0.06376, 0.36, 0.08321, 0.3681, 0.06665, 0.4266, 0.04604, 0.4226, 0.1171, 0.3819, 0.165, 0.4011, 0.1532, 0.4427, 0.1025, 0.4334, 0.7742, 0.07695, 0.7675, 0.06376, 0.7727, 0.06148, 0.7768, 0.07579, 0.2252, 0.4251, 0.2949, 0.4526, 0.2906, 0.4678, 0.2169, 0.4544, 0.7613, 0.05151, 0.7558, 0.04069, 0.7653, 0.03649, 0.7688, 0.04821, 0.8881, 0.2465, 0.8747, 0.2499, 0.8742, 0.2367, 0.8876, 0.2346, 0.8604, 0.2521, 0.8459, 0.2528, 0.8453, 0.2384, 0.8599, 0.238, 0.05814, 0.3573, 0.06376, 0.36, 0.04604, 0.4226, 0.04004, 0.4212, 0.08321, 0.3681, 0.1171, 0.3819, 0.1025, 0.4334, 0.06665, 0.4266, 0.165, 0.4011, 0.2252, 0.4251, 0.2169, 0.4544, 0.1532, 0.4427, 0.7675, 0.06376, 0.7613, 0.05151, 0.7688, 0.04821, 0.7727, 0.06148, 0.9001, 0.2419, 0.8881, 0.2465, 0.8876, 0.2346, 0.8997, 0.2317, 0.8742, 0.2367, 0.8599, 0.238, 0.8596, 0.2231, 0.8739, 0.2226, 0.8453, 0.2384, 0.8311, 0.238, 0.8308, 0.2231, 0.845, 0.2232, 0.04604, 0.4226, 0.06665, 0.4266, 0.06179, 0.4872, 0.04084, 0.4874, 0.1025, 0.4334, 0.1532, 0.4427, 0.1497, 0.4859, 0.09823, 0.4867, 0.7768, 0.07579, 0.7727, 0.06148, 0.7782, 0.06032, 0.7796, 0.0752, 0.2169, 0.4544, 0.2906, 0.4678, 0.2893, 0.4835, 0.2145, 0.4848, 0.7688, 0.04821, 0.7653, 0.03649, 0.7754, 0.03434, 0.7767, 0.04652, 0.8876, 0.2346, 0.8742, 0.2367, 0.8739, 0.2226, 0.8874, 0.2219, 0.8599, 0.238, 0.8453, 0.2384, 0.845, 0.2232, 0.8596, 0.2231, 0.04004, 0.4212, 0.04604, 0.4226, 0.04084, 0.4874, 0.03473, 0.4874, 0.06665, 0.4266, 0.1025, 0.4334, 0.09823, 0.4867, 0.06179, 0.4872, 0.1532, 0.4427, 0.2169, 0.4544, 0.2145, 0.4848, 0.1497, 0.4859, 0.7727, 0.06148, 0.7688, 0.04821, 0.7767, 0.04652, 0.7782, 0.06032, 0.8997, 0.2317, 0.8876, 0.2346, 0.8874, 0.2219, 0.8995, 0.221, 0.8739, 0.2226, 0.8596, 0.2231, 0.8596, 0.2079, 0.8739, 0.2083, 0.845, 0.2232, 0.8308, 0.2231, 0.8308, 0.2079, 0.845, 0.2077, 0.04084, 0.4874, 0.06179, 0.4872, 0.06882, 0.5476, 0.04836, 0.5521, 0.09823, 0.4867, 0.1497, 0.4859, 0.1547, 0.5289, 0.1044, 0.5399, 0.7796, 0.0752, 0.7782, 0.06032, 0.7837, 0.06032, 0.7825, 0.0752, 0.2145, 0.4848, 0.2893, 0.4835, 0.2911, 0.4992, 0.218, 0.5151, 0.7767, 0.04652, 0.7754, 0.03434, 0.7857, 0.03434, 0.7848, 0.04652, 0.8874, 0.2219, 0.8739, 0.2226, 0.8739, 0.2083, 0.8874, 0.209, 0.8596, 0.2231, 0.845, 0.2232, 0.845, 0.2077, 0.8596, 0.2079, 0.03473, 0.4874, 0.04084, 0.4874, 0.04836, 0.5521, 0.04241, 0.5534, 0.06179, 0.4872, 0.09823, 0.4867, 0.1044, 0.5399, 0.06882, 0.5476, 0.1497, 0.4859, 0.2145, 0.4848, 0.218, 0.5151, 0.1547, 0.5289, 0.7782, 0.06032, 0.7767, 0.04652, 0.7848, 0.04652, 0.7837, 0.06032, 0.8995, 0.221, 0.8874, 0.2219, 0.8874, 0.209, 0.8995, 0.21, 0.8739, 0.2083, 0.8596, 0.2079, 0.8599, 0.193, 0.8742, 0.1943, 0.845, 0.2077, 0.8308, 0.2079, 0.8311, 0.193, 0.8453, 0.1925, 0.04836, 0.5521, 0.06882, 0.5476, 0.08749, 0.6055, 0.06833, 0.614, 0.1044, 0.5399, 0.1547, 0.5289, 0.168, 0.5701, 0.1209, 0.5908, 0.7825, 0.0752, 0.7837, 0.06032, 0.7892, 0.06147, 0.7853, 0.07579, 0.218, 0.5151, 0.2911, 0.4992, 0.296, 0.5142, 0.2274, 0.5442, 0.7848, 0.04652, 0.7857, 0.03434, 0.7958, 0.03647, 0.7927, 0.04819, 0.8874, 0.209, 0.8739, 0.2083, 0.8742, 0.1943, 0.8876, 0.1964, 0.8596, 0.2079, 0.845, 0.2077, 0.8453, 0.1925, 0.8599, 0.193, 0.04241, 0.5534, 0.04836, 0.5521, 0.06833, 0.614, 0.06279, 0.6166, 0.06882, 0.5476, 0.1044, 0.5399, 0.1209, 0.5908, 0.08749, 0.6055, 0.1547, 0.5289, 0.218, 0.5151, 0.2274, 0.5442, 0.168, 0.5701, 0.7837, 0.06032, 0.7848, 0.04652, 0.7927, 0.04819, 0.7892, 0.06147, 0.8995, 0.21, 0.8874, 0.209, 0.8876, 0.1964, 0.8997, 0.1992, 0.8742, 0.1943, 0.8599, 0.193, 0.8604, 0.1789, 0.8747, 0.181, 0.8453, 0.1925, 0.8311, 0.193, 0.8316, 0.1789, 0.8459, 0.1782, 0.06833, 0.614, 0.08749, 0.6055, 0.1171, 0.6587, 0.09999, 0.6709, 0.1209, 0.5908, 0.168, 0.5701, 0.1891, 0.608, 0.1469, 0.6376, 0.7853, 0.07579, 0.7892, 0.06147, 0.7943, 0.06374, 0.7879, 0.07694, 0.2274, 0.5442, 0.296, 0.5142, 0.3037, 0.528, 0.2423, 0.5708, 0.7927, 0.04819, 0.7958, 0.03647, 0.8053, 0.04066, 0.8002, 0.05149, 0.8876, 0.1964, 0.8742, 0.1943, 0.8747, 0.181, 0.8881, 0.1845, 0.8599, 0.193, 0.8453, 0.1925, 0.8459, 0.1782, 0.8604, 0.1789, 0.06279, 0.6166, 0.06833, 0.614, 0.09999, 0.6709, 0.0951, 0.6747, 0.08749, 0.6055, 0.1209, 0.5908, 0.1469, 0.6376, 0.1171, 0.6587, 0.168, 0.5701, 0.2274, 0.5442, 0.2423, 0.5708, 0.1891, 0.608, 0.7892, 0.06147, 0.7927, 0.04819, 0.8002, 0.05149, 0.7943, 0.06374, 0.8997, 0.1992, 0.8876, 0.1964, 0.8881, 0.1845, 0.9001, 0.1891, 0.8747, 0.181, 0.8604, 0.1789, 0.8613, 0.1662, 0.8754, 0.1691, 0.8459, 0.1782, 0.8316, 0.1789, 0.8324, 0.1662, 0.8467, 0.1653, 0.09999, 0.6709, 0.1171, 0.6587, 0.1565, 0.7051, 0.1421, 0.7206, 0.1469, 0.6376, 0.1891, 0.608, 0.2172, 0.641, 0.1816, 0.6784, 0.7879, 0.07694, 0.7943, 0.06374, 0.799, 0.06703, 0.7902, 0.07862, 0.2423, 0.5708, 0.3037, 0.528, 0.3139, 0.54, 0.262, 0.594, 0.8002, 0.05149, 0.8053, 0.04066, 0.8138, 0.04674, 0.8069, 0.05627, 0.8881, 0.1845, 0.8747, 0.181, 0.8754, 0.1691, 0.8888, 0.1737, 0.8604, 0.1789, 0.8459, 0.1782, 0.8467, 0.1653, 0.8613, 0.1662, 0.0951, 0.6747, 0.09999, 0.6709, 0.1421, 0.7206, 0.1381, 0.7253, 0.1171, 0.6587, 0.1469, 0.6376, 0.1816, 0.6784, 0.1565, 0.7051, 0.1891, 0.608, 0.2423, 0.5708, 0.262, 0.594, 0.2172, 0.641, 0.7943, 0.06374, 0.8002, 0.05149, 0.8069, 0.05627, 0.799, 0.06703, 0.9001, 0.1891, 0.8881, 0.1845, 0.8888, 0.1737, 0.9007, 0.18, 0.8642, 0.03782, 0.8784, 0.03434, 0.8805, 0.04509, 0.8662, 0.04795, 0.8467, 0.1653, 0.8324, 0.1662, 0.8334, 0.1555, 0.8478, 0.1543, 0.1421, 0.7206, 0.1565, 0.7051, 0.2042, 0.7429, 0.1932, 0.7611, 0.1816, 0.6784, 0.2172, 0.641, 0.2511, 0.6679, 0.2236, 0.7117, 0.7902, 0.07862, 0.799, 0.06703, 0.8029, 0.07122, 0.7923, 0.08076, 0.262, 0.594, 0.3139, 0.54, 0.3263, 0.5498, 0.286, 0.613, 0.8069, 0.05627, 0.8138, 0.04674, 0.8211, 0.05449, 0.8127, 0.06235, 0.8508, 0.04347, 0.8642, 0.03782, 0.8662, 0.04795, 0.8525, 0.05259, 0.8613, 0.1662, 0.8467, 0.1653, 0.8478, 0.1543, 0.8623, 0.1555, 0.1381, 0.7253, 0.1421, 0.7206, 0.1932, 0.7611, 0.1902, 0.7667, 0.1565, 0.7051, 0.1816, 0.6784, 0.2236, 0.7117, 0.2042, 0.7429, 0.2172, 0.641, 0.262, 0.594, 0.286, 0.613, 0.2511, 0.6679, 0.799, 0.06703, 0.8069, 0.05627, 0.8127, 0.06235, 0.8029, 0.07122, 0.8386, 0.05108, 0.8508, 0.04347, 0.8525, 0.05259, 0.84, 0.05883, 0.8662, 0.04795, 0.8805, 0.04509, 0.8821, 0.05774, 0.8677, 0.05987, 0.8949, 0.04413, 0.9089, 0.04509, 0.9105, 0.05774, 0.8965, 0.05703, 0.1932, 0.7611, 0.2042, 0.7429, 0.2583, 0.7707, 0.2511, 0.7908, 0.2236, 0.7117, 0.2511, 0.6679, 0.2897, 0.6877, 0.2712, 0.7362, 0.7923, 0.08076, 0.8029, 0.07122, 0.806, 0.07616, 0.7938, 0.08327, 0.286, 0.613, 0.3263, 0.5498, 0.3403, 0.557, 0.3131, 0.6269, 0.8127, 0.06235, 0.8211, 0.05449, 0.8268, 0.0636, 0.8172, 0.06951, 0.8525, 0.05259, 0.8662, 0.04795, 0.8677, 0.05987, 0.8539, 0.06331, 0.8805, 0.04509, 0.8949, 0.04413, 0.8965, 0.05703, 0.8821, 0.05774, 0.1902, 0.7667, 0.1932, 0.7611, 0.2511, 0.7908, 0.2494, 0.7971, 0.2042, 0.7429, 0.2236, 0.7117, 0.2712, 0.7362, 0.2583, 0.7707, 0.2511, 0.6679, 0.286, 0.613, 0.3131, 0.6269, 0.2897, 0.6877, 0.8029, 0.07122, 0.8127, 0.06235, 0.8172, 0.06951, 0.806, 0.07616, 0.84, 0.05883, 0.8525, 0.05259, 0.8539, 0.06331, 0.8412, 0.06795, 0.8677, 0.05987, 0.8821, 0.05774, 0.8832, 0.0718, 0.8687, 0.07311, 0.8965, 0.05703, 0.9105, 0.05774, 0.9116, 0.0718, 0.8976, 0.07136, 0.2511, 0.7908, 0.2583, 0.7707, 0.3169, 0.7875, 0.3138, 0.8087, 0.2712, 0.7362, 0.2897, 0.6877, 0.3314, 0.6996, 0.3228, 0.7509, 0.7938, 0.08327, 0.806, 0.07616, 0.8081, 0.08164, 0.7949, 0.08607, 0.3131, 0.6269, 0.3403, 0.557, 0.3555, 0.5613, 0.3425, 0.6353, 0.8172, 0.06951, 0.8268, 0.0636, 0.8308, 0.07373, 0.8202, 0.07747, 0.8539, 0.06331, 0.8677, 0.05987, 0.8687, 0.07311, 0.8548, 0.07523, 0.8821, 0.05774, 0.8965, 0.05703, 0.8976, 0.07136, 0.8832, 0.0718, 0.2494, 0.7971, 0.2511, 0.7908, 0.3138, 0.8087, 0.3134, 0.8154, 0.2583, 0.7707, 0.2712, 0.7362, 0.3228, 0.7509, 0.3169, 0.7875, 0.2897, 0.6877, 0.3131, 0.6269, 0.3425, 0.6353, 0.3314, 0.6996, 0.806, 0.07616, 0.8172, 0.06951, 0.8202, 0.07747, 0.8081, 0.08164, 0.8412, 0.06795, 0.8539, 0.06331, 0.8548, 0.07523, 0.842, 0.07808, 0.7811, 0.0906, 0.7955, 0.08903, 0.7955, 0.09206, 0.3712, 0.5625, 0.3696, 0.4821, 0.3869, 0.5607, 0.7811, 0.0906, 0.7955, 0.09206, 0.7949, 0.09503, 0.3869, 0.5607, 0.3696, 0.4821, 0.4019, 0.5559, 0.7811, 0.0906, 0.7949, 0.09503, 0.7938, 0.09782, 0.4019, 0.5559, 0.3696, 0.4821, 0.4157, 0.5482, 0.7811, 0.0906, 0.7938, 0.09782, 0.7923, 0.1003, 0.4157, 0.5482, 0.3696, 0.4821, 0.4277, 0.5379, 0.7811, 0.0906, 0.7923, 0.1003, 0.7902, 0.1025, 0.4277, 0.5379, 0.3696, 0.4821, 0.4375, 0.5255, 0.7811, 0.0906, 0.7902, 0.1025, 0.7879, 0.1042, 0.4375, 0.5255, 0.3696, 0.4821, 0.4447, 0.5115, 0.7811, 0.0906, 0.7879, 0.1042, 0.7853, 0.1053, 0.4447, 0.5115, 0.3696, 0.4821, 0.449, 0.4963, 0.7811, 0.0906, 0.7853, 0.1053, 0.7825, 0.1059, 0.449, 0.4963, 0.3696, 0.4821, 0.4503, 0.4805, 0.7811, 0.0906, 0.7825, 0.1059, 0.7796, 0.1059, 0.4503, 0.4805, 0.3696, 0.4821, 0.4484, 0.4649, 0.7811, 0.0906, 0.7796, 0.1059, 0.7768, 0.1053, 0.4484, 0.4649, 0.3696, 0.4821, 0.4436, 0.4498, 0.7811, 0.0906, 0.7768, 0.1053, 0.7742, 0.1042, 0.4436, 0.4498, 0.3696, 0.4821, 0.4359, 0.4361, 0.7811, 0.0906, 0.7742, 0.1042, 0.7719, 0.1025, 0.4359, 0.4361, 0.3696, 0.4821, 0.4256, 0.424, 0.7811, 0.0906, 0.7719, 0.1025, 0.7699, 0.1004, 0.4256, 0.424, 0.3696, 0.4821, 0.4132, 0.4143, 0.7811, 0.0906, 0.7699, 0.1004, 0.7683, 0.09784, 0.4132, 0.4143, 0.3696, 0.4821, 0.3992, 0.4071, 0.7811, 0.0906, 0.7683, 0.09784, 0.7672, 0.09505, 0.3992, 0.4071, 0.3696, 0.4821, 0.384, 0.4028, 0.7811, 0.0906, 0.7672, 0.09505, 0.7666, 0.09208, 0.384, 0.4028, 0.3696, 0.4821, 0.3683, 0.4015, 0.7811, 0.0906, 0.7666, 0.09208, 0.7666, 0.08905, 0.3683, 0.4015, 0.3696, 0.4821, 0.3526, 0.4034, 0.7811, 0.0906, 0.7666, 0.08905, 0.7672, 0.08609, 0.3526, 0.4034, 0.3696, 0.4821, 0.3376, 0.4083, 0.7811, 0.0906, 0.7672, 0.08609, 0.7683, 0.08329, 0.3376, 0.4083, 0.3696, 0.4821, 0.3238, 0.416, 0.7811, 0.0906, 0.7683, 0.08329, 0.7699, 0.08078, 0.3238, 0.416, 0.3696, 0.4821, 0.3118, 0.4262, 0.7811, 0.0906, 0.7699, 0.08078, 0.7719, 0.07864, 0.3118, 0.4262, 0.3696, 0.4821, 0.302, 0.4386, 0.7811, 0.0906, 0.7719, 0.07864, 0.7742, 0.07695, 0.302, 0.4386, 0.3696, 0.4821, 0.2949, 0.4526, 0.7811, 0.0906, 0.7742, 0.07695, 0.7768, 0.07579, 0.2949, 0.4526, 0.3696, 0.4821, 0.2906, 0.4678, 0.7811, 0.0906, 0.7768, 0.07579, 0.7796, 0.0752, 0.2906, 0.4678, 0.3696, 0.4821, 0.2893, 0.4835, 0.7811, 0.0906, 0.7796, 0.0752, 0.7825, 0.0752, 0.2893, 0.4835, 0.3696, 0.4821, 0.2911, 0.4992, 0.7811, 0.0906, 0.7825, 0.0752, 0.7853, 0.07579, 0.2911, 0.4992, 0.3696, 0.4821, 0.296, 0.5142, 0.7811, 0.0906, 0.7853, 0.07579, 0.7879, 0.07694, 0.296, 0.5142, 0.3696, 0.4821, 0.3037, 0.528, 0.7811, 0.0906, 0.7879, 0.07694, 0.7902, 0.07862, 0.3037, 0.528, 0.3696, 0.4821, 0.3139, 0.54, 0.7811, 0.0906, 0.7902, 0.07862, 0.7923, 0.08076, 0.3139, 0.54, 0.3696, 0.4821, 0.3263, 0.5498, 0.7811, 0.0906, 0.7923, 0.08076, 0.7938, 0.08327, 0.3263, 0.5498, 0.3696, 0.4821, 0.3403, 0.557, 0.7811, 0.0906, 0.7938, 0.08327, 0.7949, 0.08607, 0.3403, 0.557, 0.3696, 0.4821, 0.3555, 0.5613, 0.8687, 0.07311, 0.8832, 0.0718, 0.8837, 0.08672, 0.8692, 0.08716, 0.8976, 0.07136, 0.9116, 0.0718, 0.9121, 0.08672, 0.8982, 0.08657, 0.3138, 0.8087, 0.3169, 0.7875, 0.3776, 0.7924, 0.3788, 0.8141, 0.3228, 0.7509, 0.3314, 0.6996, 0.3746, 0.7031, 0.3762, 0.7553, 0.7949, 0.08607, 0.8081, 0.08164, 0.8092, 0.08746, 0.7955, 0.08903, 0.3425, 0.6353, 0.3555, 0.5613, 0.3712, 0.5625, 0.3729, 0.6377, 0.8308, 0.08157, 0.842, 0.07808, 0.8424, 0.08884, 0.8311, 0.09002, 0.8548, 0.07523, 0.8687, 0.07311, 0.8692, 0.08716, 0.8553, 0.08788, 0.8832, 0.0718, 0.8976, 0.07136, 0.8982, 0.08657, 0.8837, 0.08672, 0.3134, 0.8154, 0.3138, 0.8087, 0.3788, 0.8141, 0.3797, 0.8208, 0.3169, 0.7875, 0.3228, 0.7509, 0.3762, 0.7553, 0.3776, 0.7924, 0.7811, 0.0906, 0.7949, 0.08607, 0.7955, 0.08903, 0.3314, 0.6996, 0.3425, 0.6353, 0.3729, 0.6377, 0.3746, 0.7031, 0.8081, 0.08164, 0.8202, 0.07747, 0.8218, 0.08592, 0.8092, 0.08746, 0.3555, 0.5613, 0.3696, 0.4821, 0.3712, 0.5625, 0.842, 0.07808, 0.8548, 0.07523, 0.8553, 0.08788, 0.8424, 0.08884])
me_sphere.use_remesh_preserve_volume = False
me_sphere.use_remesh_preserve_attributes = False
me_sphere.use_mirror_vertex_groups = False
me_sphere.update()
me_cylinder = bpy.data.meshes.new('Cylinder')
me_cylinder.from_pydata([(0.0, 1.0, -7.172), (0.0, 1.0, 18.1), (0.2588, 0.9659, -7.172), (0.2588, 0.9659, 18.1), (0.5, 0.866, -7.172), (0.5, 0.866, 18.1), (0.7071, 0.7071, -7.172), (0.7071, 0.7071, 18.1), (0.866, 0.5, -7.172), (0.866, 0.5, 18.1), (0.9659, 0.2588, -7.172), (0.9659, 0.2588, 18.1), (1.0, 7.55e-08, -7.172), (1.0, 7.55e-08, 18.1), (0.9659, -0.2588, -7.172), (0.9659, -0.2588, 18.1), (0.866, -0.5, -7.172), (0.866, -0.5, 18.1), (0.7071, -0.7071, -7.172), (0.7071, -0.7071, 18.1), (0.5, -0.866, -7.172), (0.5, -0.866, 18.1), (0.2588, -0.9659, -7.172), (0.2588, -0.9659, 18.1), (3.894e-07, -1.0, -7.172), (3.894e-07, -1.0, 18.1), (-0.2588, -0.9659, -7.172), (-0.2588, -0.9659, 18.1), (-0.5, -0.866, -7.172), (-0.5, -0.866, 18.1), (-0.7071, -0.7071, -7.172), (-0.7071, -0.7071, 18.1), (-0.866, -0.5, -7.172), (-0.866, -0.5, 18.1), (-0.9659, -0.2588, -7.172), (-0.9659, -0.2588, 18.1), (-1.0, -4.649e-07, -7.172), (-1.0, -4.649e-07, 18.1), (-0.9659, 0.2588, -7.172), (-0.9659, 0.2588, 18.1), (-0.866, 0.5, -7.172), (-0.866, 0.5, 18.1), (-0.7071, 0.7071, -7.172), (-0.7071, 0.7071, 18.1), (-0.5, 0.866, -7.172), (-0.5, 0.866, 18.1), (-0.2588, 0.9659, -7.172), (-0.2588, 0.9659, 18.1)], [], [(0, 1, 3, 2), (2, 3, 5, 4), (4, 5, 7, 6), (6, 7, 9, 8), (8, 9, 11, 10), (10, 11, 13, 12), (12, 13, 15, 14), (14, 15, 17, 16), (16, 17, 19, 18), (18, 19, 21, 20), (20, 21, 23, 22), (22, 23, 25, 24), (24, 25, 27, 26), (26, 27, 29, 28), (28, 29, 31, 30), (30, 31, 33, 32), (32, 33, 35, 34), (34, 35, 37, 36), (36, 37, 39, 38), (38, 39, 41, 40), (40, 41, 43, 42), (42, 43, 45, 44), (3, 1, 47, 45, 43, 41, 39, 37, 35, 33, 31, 29, 27, 25, 23, 21, 19, 17, 15, 13, 11, 9, 7, 5), (46, 47, 1, 0), (44, 45, 47, 46), (0, 2, 4, 6, 8, 10, 12, 14, 16, 18, 20, 22, 24, 26, 28, 30, 32, 34, 36, 38, 40, 42, 44, 46)])
_uv = me_cylinder.uv_layers.new(name='UVMap')
_uv.uv.foreach_set('vector', [0.8829, 0.07618, 0.8829, 0.3104, 0.8751, 0.3104, 0.8751, 0.07618, 0.8751, 0.07618, 0.8751, 0.3104, 0.8682, 0.3104, 0.8682, 0.07618, 0.8249, 0.07618, 0.8249, 0.3104, 0.8192, 0.3104, 0.8192, 0.07618, 0.8192, 0.07618, 0.8192, 0.3104, 0.8122, 0.3104, 0.8122, 0.07618, 0.8122, 0.07618, 0.8122, 0.3104, 0.8045, 0.3104, 0.8045, 0.07618, 0.8045, 0.07618, 0.8045, 0.3104, 0.7964, 0.3104, 0.7964, 0.07618, 0.7964, 0.07618, 0.7964, 0.3104, 0.7886, 0.3104, 0.7886, 0.07618, 0.7886, 0.07618, 0.7886, 0.3104, 0.7816, 0.3104, 0.7816, 0.07618, 0.7816, 0.07618, 0.7816, 0.3104, 0.7759, 0.3104, 0.7759, 0.07618, 0.7759, 0.07618, 0.7759, 0.3104, 0.769, 0.3104, 0.769, 0.07618, 0.769, 0.07618, 0.769, 0.3104, 0.7612, 0.3104, 0.7612, 0.07618, 0.7612, 0.07618, 0.7612, 0.3104, 0.7531, 0.3104, 0.7531, 0.07618, 0.7531, 0.07618, 0.7531, 0.3104, 0.7453, 0.3104, 0.7453, 0.07618, 0.7453, 0.07618, 0.7453, 0.3104, 0.7384, 0.3104, 0.7384, 0.07618, 0.7384, 0.07618, 0.7384, 0.3104, 0.7327, 0.3104, 0.7327, 0.07618, 0.8682, 0.07618, 0.8682, 0.3104, 0.8612, 0.3104, 0.8612, 0.07618, 0.8612, 0.07618, 0.8612, 0.3104, 0.8534, 0.3104, 0.8534, 0.07618, 0.8534, 0.07618, 0.8534, 0.3104, 0.8454, 0.3104, 0.8454, 0.07618, 0.8454, 0.07618, 0.8454, 0.3104, 0.8376, 0.3104, 0.8376, 0.07618, 0.8376, 0.07618, 0.8376, 0.3104, 0.8306, 0.3104, 0.8306, 0.07618, 0.8306, 0.07618, 0.8306, 0.3104, 0.8249, 0.3104, 0.8249, 0.07618, 0.9057, 0.07618, 0.9057, 0.3104, 0.8988, 0.3104, 0.8988, 0.07618, 0.9057, 0.105, 0.9057, 0.1025, 0.9078, 0.1002, 0.9119, 0.09811, 0.9176, 0.0964, 0.9245, 0.09519, 0.9323, 0.09456, 0.9404, 0.09456, 0.9481, 0.09519, 0.9551, 0.0964, 0.9608, 0.09811, 0.9648, 0.1002, 0.9669, 0.1025, 0.9669, 0.105, 0.9648, 0.1073, 0.9608, 0.1094, 0.9551, 0.1111, 0.9481, 0.1123, 0.9404, 0.1129, 0.9323, 0.1129, 0.9245, 0.1123, 0.9176, 0.1111, 0.9119, 0.1094, 0.9078, 0.1073, 0.891, 0.07618, 0.891, 0.3104, 0.8829, 0.3104, 0.8829, 0.07618, 0.8988, 0.07618, 0.8988, 0.3104, 0.891, 0.3104, 0.891, 0.07618, 0.9551, 0.07802, 0.9608, 0.07973, 0.9648, 0.08182, 0.9669, 0.08416, 0.9669, 0.08658, 0.9648, 0.08892, 0.9608, 0.09101, 0.9551, 0.09272, 0.9481, 0.09393, 0.9404, 0.09456, 0.9323, 0.09456, 0.9245, 0.09393, 0.9176, 0.09272, 0.9119, 0.09101, 0.9078, 0.08892, 0.9057, 0.08658, 0.9057, 0.08416, 0.9078, 0.08182, 0.9119, 0.07973, 0.9176, 0.07802, 0.9245, 0.07681, 0.9323, 0.07618, 0.9404, 0.07618, 0.9481, 0.07681])
me_cylinder.use_remesh_preserve_volume = False
me_cylinder.use_remesh_preserve_attributes = False
me_cylinder.use_mirror_vertex_groups = False
me_cylinder.update()
me_cube_001 = bpy.data.meshes.new('Cube.001')
me_cube_001.from_pydata([(-1.0, -0.7053, 0.8572), (-1.0, 0.7053, 0.8572), (1.0, 0.7053, 0.8572), (1.0, -0.7053, 0.8572), (-1.0, -0.7053, 0.5682), (-1.0, 0.7053, 0.5682), (1.0, 0.7053, 0.5682), (1.0, -0.7053, 0.5682)], [], [(4, 5, 1, 0), (5, 6, 2, 1), (6, 7, 3, 2), (7, 4, 0, 3), (7, 6, 5, 4)])
_uv = me_cube_001.uv_layers.new(name='UVMap')
_uv.uv.foreach_set('vector', [1.0, 0.0, 1.0, 0.7053, 0.8874, 0.7053, 0.8874, 0.0, 0.5497, 1.0, 0.5497, 1.192e-07, 0.6622, 0.0, 0.6622, 1.0, 0.8874, 0.0, 0.8874, 0.7053, 0.7748, 0.7053, 0.7748, 0.0, 0.6622, 1.0, 0.6622, 0.0, 0.7748, 0.0, 0.7748, 1.0, 0.0, 8.941e-08, 0.5497, 0.0, 0.5497, 1.0, 1.394e-07, 1.0])
me_cube_001.use_remesh_preserve_volume = False
me_cube_001.use_remesh_preserve_attributes = False
me_cube_001.use_mirror_vertex_groups = False
me_cube_001.update()
me_cube = bpy.data.meshes.new('Cube')
me_cube.from_pydata([(1.175, 0.8961, 0.5327), (1.175, -0.8961, 0.5327), (-1.178, -0.8961, 0.5327), (-1.178, 0.8961, 0.5327), (0.9753, 0.7427, 1.0), (0.9753, -0.7428, 1.0), (-0.9753, -0.7428, 1.0), (-0.9753, 0.7427, 1.0), (1.205, -0.7991, 0.5327), (-1.208, -0.7991, 0.5327), (1.0, -0.6624, 1.0), (-1.0, -0.6624, 1.0), (-1.208, 0.7986, 0.5327), (-1.0, 0.6619, 1.0), (1.205, 0.7986, 0.5327), (1.0, 0.6619, 1.0), (-1.033, 0.9349, 0.5327), (-1.033, -0.9349, 0.5327), (-0.8546, 0.7749, 1.0), (-0.8546, -0.775, 1.0), (1.067, 0.9349, 0.5327), (1.067, -0.9349, 0.5327), (0.8861, 0.7749, 1.0), (0.8861, -0.775, 1.0), (1.205, -0.5914, 0.5327), (1.0, -0.5019, 1.0), (-1.208, -0.5914, 0.5327), (-1.0, -0.5019, 1.0), (-1.208, -0.4118, 0.5327), (-1.0, -0.3531, 1.0), (1.205, -0.4118, 0.5327), (1.0, -0.3531, 1.0), (-1.208, -0.2444, 0.5327), (-1.0, -0.2143, 1.0), (1.205, -0.2444, 0.5327), (1.0, -0.2143, 1.0), (-1.208, -0.08177, 0.5327), (-1.0, -0.07948, 1.0), (1.205, -0.08177, 0.5327), (1.0, -0.07948, 1.0), (-1.208, 0.09226, 0.5327), (-1.0, 0.06478, 1.0), (1.205, 0.09226, 0.5327), (1.0, 0.06478, 1.0), (-1.208, 0.2547, 0.5327), (-1.0, 0.1994, 1.0), (1.205, 0.2547, 0.5327), (1.0, 0.1994, 1.0), (-1.208, 0.4403, 0.5327), (-1.0, 0.3533, 1.0), (1.205, 0.4403, 0.5327), (1.0, 0.3533, 1.0), (-1.208, 0.5969, 0.5327), (-1.0, 0.4831, 1.0), (1.205, 0.5969, 0.5327), (1.0, 0.4831, 1.0), (-0.5337, 0.9349, 0.5327), (-0.5337, -0.9349, 0.5327), (-0.441, 0.7749, 1.0), (-0.441, -0.775, 1.0), (-0.04331, 0.2467, 1.0), (-0.0102, 0.5006, 0.9329), (-0.441, -0.5019, 1.0), (-0.441, -0.3531, 1.0), (-0.441, -0.2143, 1.0), (-0.441, -0.07948, 1.0), (-0.441, 0.06478, 1.0), (-0.441, 0.1994, 1.0), (-0.04331, 0.2467, 0.9329), (-0.0102, 0.5006, 1.0), (0.5145, -0.5019, 1.0), (0.5145, -0.3531, 1.0), (0.5145, -0.2143, 1.0), (0.5145, -0.07948, 1.0), (0.619, 0.9349, 0.5327), (0.619, -0.9349, 0.5327), (0.5145, 0.7749, 1.0), (0.5145, -0.775, 1.0), (-0.0867, 0.9349, 0.5327), (-0.0867, -0.9349, 0.5327), (-0.07052, 0.7749, 1.0), (-0.07052, -0.775, 1.0), (-0.07052, -0.5019, 1.0), (-0.07052, -0.3531, 1.0), (-0.07052, -0.2143, 1.0), (-0.07052, -0.07948, 1.0), (-0.07052, 0.06478, 1.0), (0.0916, -0.5019, 1.0), (0.0916, -0.3531, 1.0), (0.0916, -0.2143, 1.0), (0.0916, -0.07948, 1.0), (0.0916, 0.06478, 1.0), (0.0916, 0.1994, 1.0), (0.0916, 0.3533, 1.0), (0.1089, 0.9349, 0.5327), (0.1089, -0.9349, 0.5327), (0.0916, 0.7749, 1.0), (0.0916, -0.775, 1.0), (-0.441, -0.5019, 0.9329), (-0.441, -0.3531, 0.9329), (-0.441, -0.2143, 0.9329), (-0.441, -0.07948, 0.9329), (-0.441, 0.06478, 0.9329), (-0.441, 0.1994, 0.9329), (0.5145, -0.5019, 0.9329), (0.5145, -0.3531, 0.9329), (0.5145, -0.2143, 0.9329), (0.5145, -0.07948, 0.9329), (-0.07052, -0.5019, 0.9329), (-0.07052, -0.3531, 0.9329), (-0.07052, -0.2143, 0.9329), (-0.07052, -0.07948, 0.9329), (-0.07052, 0.06478, 0.9329), (0.0916, -0.5019, 0.9329), (0.0916, -0.3531, 0.9329), (0.0916, -0.2143, 0.9329), (0.0916, -0.07948, 0.9329), (0.0916, 0.06478, 0.9329), (0.0916, 0.1994, 0.9329), (0.0916, 0.3533, 0.9329), (1.205, -0.3633, 0.5327), (1.0, -0.3128, 1.0), (-1.208, -0.3633, 0.5327), (-1.0, -0.3128, 1.0), (0.5145, 0.3602, 1.0), (-0.0397, -0.3128, 1.0), (0.06079, -0.3128, 1.0), (-0.0397, -0.3128, 0.9329), (0.06079, -0.3128, 0.9329), (-1.208, -0.2912, 0.5327), (-1.0, -0.2531, 1.0), (1.205, -0.2912, 0.5327), (1.0, -0.2531, 1.0), (0.5145, 0.495, 1.0), (-0.0397, -0.2531, 1.0), (0.06079, -0.2531, 1.0), (-0.0397, -0.2531, 0.9329), (0.06079, -0.2531, 0.9329), (1.205, -0.03014, 0.5327), (1.0, -0.03668, 1.0), (-1.208, -0.03014, 0.5327), (-1.0, -0.03668, 1.0), (0.5145, 0.3602, 0.9329), (-0.0397, -0.03668, 1.0), (0.06079, -0.03668, 1.0), (-0.0397, -0.03668, 0.9329), (0.06079, -0.03668, 0.9329), (-1.208, 0.04845, 0.5327), (-1.0, 0.02847, 1.0), (1.205, 0.04845, 0.5327), (1.0, 0.02847, 1.0), (0.5145, 0.495, 0.9329), (-0.0397, 0.02847, 1.0), (0.06079, 0.02847, 1.0), (-0.0397, 0.02847, 0.9329), (0.06079, 0.02847, 0.9329), (1.205, 0.3033, 0.5327), (1.0, 0.2397, 1.0), (-1.208, 0.3033, 0.5327), (-1.0, 0.2397, 1.0), (0.5462, 0.406, 1.0), (0.06079, 0.2397, 1.0), (0.06079, 0.2397, 0.9329), (-1.208, 0.3931, 0.5327), (-1.0, 0.3142, 1.0), (1.205, 0.3931, 0.5327), (1.0, 0.3142, 1.0), (0.5462, 0.406, 0.9329), (0.06079, 0.3142, 1.0), (0.5462, 0.1656, 0.9329), (0.06079, 0.3142, 0.9329), (1.205, -0.5451, 0.5327), (1.0, -0.4635, 1.0), (-1.208, -0.5451, 0.5327), (-1.0, -0.4635, 1.0), (-0.4834, -0.4635, 1.0), (0.5462, -0.4635, 1.0), (-0.4834, -0.4635, 0.9329), (0.5462, -0.4635, 0.9329), (-1.208, -0.4663, 0.5327), (-1.0, -0.3982, 1.0), (1.205, -0.4663, 0.5327), (1.0, -0.3982, 1.0), (-0.4834, -0.3982, 1.0), (0.5462, -0.3982, 1.0), (-0.4834, -0.3982, 0.9329), (0.5462, -0.3982, 0.9329), (1.205, -0.1892, 0.5327), (1.0, -0.1685, 1.0), (-1.208, -0.1892, 0.5327), (-1.0, -0.1685, 1.0), (-0.4834, -0.1685, 1.0), (0.5462, -0.1685, 1.0), (-0.4834, -0.1685, 0.9329), (0.5462, -0.1685, 0.9329), (-1.208, -0.1236, 0.5327), (-1.0, -0.1141, 1.0), (1.205, -0.1236, 0.5327), (1.0, -0.1141, 1.0), (-0.4834, -0.1141, 1.0), (0.5462, -0.1141, 1.0), (-0.4834, -0.1141, 0.9329), (0.5462, -0.1141, 0.9329), (1.205, 0.1329, 0.5327), (1.0, 0.09848, 1.0), (-1.208, 0.1329, 0.5327), (-1.0, 0.09848, 1.0), (-0.4834, 0.09848, 1.0), (-0.4834, 0.09848, 0.9329), (0.5462, 0.1656, 1.0), (-1.208, 0.2121, 0.5327), (-1.0, 0.1641, 1.0), (1.205, 0.2121, 0.5327), (1.0, 0.1641, 1.0), (-0.4834, 0.1641, 1.0), (-0.4834, 0.1641, 0.9329), (0.5462, 0.1111, 0.9329), (1.205, 0.4956, 0.5327), (1.0, 0.3991, 1.0), (-1.208, 0.4956, 0.5327), (-1.0, 0.3991, 1.0), (0.5462, 0.4604, 1.0), (0.5462, 0.1111, 1.0), (0.5145, 0.2002, 0.9329), (-1.208, 0.5581, 0.5327), (-1.0, 0.451, 1.0), (1.205, 0.5581, 0.5327), (1.0, 0.451, 1.0), (0.5462, 0.4604, 0.9329), (0.5145, 0.06537, 0.9329), (0.5145, 0.2002, 1.0), (-0.01287, 0.9349, 0.5327), (-0.01287, -0.9349, 0.5327), (-0.009314, 0.7749, 1.0), (-0.009315, -0.775, 1.0), (-0.009314, -0.5019, 1.0), (-0.009314, -0.5019, 0.9329), (0.5145, 0.06537, 1.0), (-0.04197, 0.4548, 1.0), (-0.04197, 0.4548, 0.9329), (-0.04197, 0.4004, 1.0), (-0.04197, 0.4004, 0.9329), (-0.05105, 0.2217, 1.0), (-0.05105, 0.2217, 0.9329), (-0.07036, 0.2005, 1.0), (-0.07036, 0.2005, 0.9329)], [], [(8, 10, 5, 1), (17, 19, 6, 2), (12, 13, 7, 3), (18, 16, 3, 7), (2, 6, 11, 9), (0, 4, 15, 14), (1, 5, 23, 21), (4, 0, 20, 22), (17, 2, 9, 26, 173, 179, 28, 122, 129, 32, 189, 195, 36, 140, 147, 40, 205, 210, 44, 158, 163, 48, 219, 224, 52, 12, 3, 16, 56, 78, 231, 94, 74, 20, 0, 14, 54, 226, 217, 50, 165, 156, 46, 212, 203, 42, 149, 138, 38, 197, 187, 34, 131, 120, 30, 181, 171, 24, 8, 1, 21, 75, 95, 232, 79, 57), (56, 16, 18, 58, 80, 233, 96, 76, 22, 20, 74, 94, 231, 78), (184, 71, 105, 186), (53, 13, 12, 52, 224, 219, 48, 163, 158, 44, 210, 205, 40, 147, 140, 36, 195, 189, 32, 129, 122, 28, 179, 173, 26, 9, 11, 27, 174, 180, 29, 123, 130, 33, 190, 196, 37, 141, 148, 41, 206, 211, 45, 159, 164, 49, 220, 225), (25, 10, 8, 24, 171, 181, 30, 120, 131, 34, 187, 197, 38, 138, 149, 42, 203, 212, 46, 156, 165, 50, 217, 226, 54, 14, 15, 55, 227, 218, 51, 166, 157, 47, 213, 204, 43, 150, 139, 39, 198, 188, 35, 132, 121, 31, 182, 172), (83, 63, 99, 109), (143, 85, 111, 145), (235, 87, 113, 236), (85, 65, 101, 111), (200, 73, 107, 202), (71, 88, 114, 105), (160, 221, 228, 167), (168, 93, 119, 170), (73, 90, 116, 107), (207, 66, 102, 208), (125, 83, 109, 127), (89, 72, 106, 115), (66, 86, 112, 102), (175, 62, 98, 177), (87, 70, 104, 113), (135, 89, 115, 137), (64, 84, 110, 100), (191, 64, 100, 193), (62, 82, 108, 98), (153, 91, 117, 155), (88, 126, 128, 114), (134, 125, 127, 136), (124, 160, 167, 142), (84, 134, 136, 110), (126, 135, 137, 128), (90, 144, 146, 116), (152, 143, 145, 154), (221, 133, 151, 228), (86, 152, 154, 112), (144, 153, 155, 146), (92, 161, 162, 118), (161, 168, 170, 162), (59, 19, 17, 57, 79, 232, 95, 75, 21, 23, 77, 97, 234, 81), (183, 175, 177, 185), (70, 176, 178, 104), (63, 183, 185, 99), (176, 184, 186, 178), (199, 191, 193, 201), (72, 192, 194, 106), (65, 199, 201, 101), (192, 200, 202, 194), (214, 207, 208, 215), (67, 214, 215, 103), (82, 235, 236, 108), (209, 230, 223, 169), (237, 222, 216, 229), (222, 209, 169, 216), (91, 237, 229, 117), (92, 118, 223, 230), (93, 124, 142, 119), (238, 240, 241, 239), (69, 238, 239, 61), (242, 244, 245, 243), (69, 61, 151, 133), (60, 242, 243, 68), (68, 241, 240, 60), (103, 245, 244, 67), (5, 10, 25, 172, 182, 31, 121, 132, 35, 188, 198, 39, 139, 150, 43, 204, 213, 47, 157, 166, 51, 218, 227, 55, 15, 4, 133, 221, 160, 124, 93, 168, 161, 92, 230, 209, 222, 237, 91, 153, 144, 90, 73, 200, 192, 72, 89, 135, 126, 88, 71, 184, 176, 70), (18, 7, 13, 214, 67, 244, 242, 60, 240, 238, 69, 133, 4, 22, 76, 96, 233, 80, 58), (19, 62, 175, 183, 63, 83, 125, 134, 84, 64, 191, 199, 65, 85, 143, 152, 86, 66, 207, 214, 13, 53, 225, 220, 49, 164, 159, 45, 211, 206, 41, 148, 141, 37, 196, 190, 33, 130, 123, 29, 180, 174, 27, 11, 6), (59, 81, 234, 97, 77, 23, 5, 70, 87, 235, 82, 62, 19)])
_uv = me_cube.uv_layers.new(name='UVMap')
_uv.uv.foreach_set('vector', [0.7291, 0.8485, 0.8543, 0.8181, 0.8551, 0.8367, 0.7301, 0.871, 0.8755, 0.5072, 0.999, 0.4661, 1.0, 0.4938, 0.8766, 0.5406, 0.7291, 0.4818, 0.6034, 0.5132, 0.6025, 0.4947, 0.7281, 0.4594, 0.6017, 0.5339, 0.4787, 0.4929, 0.4796, 0.4594, 0.6025, 0.5062, 0.7281, 0.8711, 0.6025, 0.8359, 0.6034, 0.8174, 0.7291, 0.8488, 0.7301, 0.4594, 0.8551, 0.4956, 0.8543, 0.514, 0.7291, 0.4816, 0.8766, 0.0, 1.0, 0.04571, 0.999, 0.06625, 0.8755, 0.02477, 0.6025, 0.9542, 0.4796, 1.0, 0.4787, 0.9752, 0.6017, 0.9337, 0.4787, 0.514, 0.4687, 0.5474, 0.4439, 0.5543, 0.3907, 0.5543, 0.3789, 0.5543, 0.3587, 0.5543, 0.3448, 0.5543, 0.3323, 0.5543, 0.3139, 0.5543, 0.3019, 0.5543, 0.2878, 0.5543, 0.271, 0.5543, 0.2603, 0.5543, 0.2471, 0.5543, 0.2269, 0.5543, 0.2157, 0.5543, 0.2053, 0.5543, 0.185, 0.5543, 0.1741, 0.5543, 0.1617, 0.5543, 0.1387, 0.5543, 0.1266, 0.5543, 0.1125, 0.5543, 0.09645, 0.5543, 0.08651, 0.5543, 0.03489, 0.5543, 0.009935, 0.5474, 0.0, 0.514, 1.526e-08, 0.3993, 4.578e-08, 0.2967, 4.578e-08, 0.2797, 4.578e-08, 0.2517, 7.63e-08, 0.1346, 9.156e-08, 0.03156, 0.009935, 0.006844, 0.03489, 2.738e-08, 0.08651, 0.0, 0.09645, 5.477e-08, 0.1125, 5.477e-08, 0.1266, 5.477e-08, 0.1387, 5.477e-08, 0.1617, 5.477e-08, 0.1741, 5.477e-08, 0.185, 5.477e-08, 0.2053, 5.477e-08, 0.2157, 5.477e-08, 0.2269, 5.477e-08, 0.2471, 5.477e-08, 0.2603, 5.477e-08, 0.271, 5.477e-08, 0.2878, 5.477e-08, 0.3019, 5.477e-08, 0.3139, 5.477e-08, 0.3323, 5.477e-08, 0.3448, 5.477e-08, 0.3587, 5.477e-08, 0.3789, 5.477e-08, 0.3907, 5.477e-08, 0.4439, 2.738e-08, 0.4687, 0.006844, 0.4787, 0.03156, 0.4787, 0.1346, 0.4787, 0.2517, 0.4787, 0.2797, 0.4787, 0.2967, 0.4787, 0.3993, 0.4787, 0.6075, 0.4787, 0.4929, 0.6017, 0.5339, 0.6017, 0.6289, 0.6017, 0.714, 0.6017, 0.728, 0.6017, 0.7512, 0.6017, 0.8484, 0.6017, 0.9337, 0.4787, 0.9752, 0.4787, 0.8722, 0.4787, 0.7551, 0.4787, 0.7271, 0.4787, 0.7101, 0.2436, 0.5646, 0.2447, 0.5543, 0.2617, 0.5543, 0.2606, 0.5646, 0.6034, 0.5543, 0.6034, 0.5132, 0.7291, 0.4818, 0.7291, 0.5281, 0.7291, 0.5371, 0.7291, 0.5514, 0.7291, 0.5641, 0.7291, 0.575, 0.7291, 0.5956, 0.7291, 0.6068, 0.7291, 0.6166, 0.7291, 0.6347, 0.7291, 0.6441, 0.7291, 0.6541, 0.7291, 0.6722, 0.7291, 0.6841, 0.7291, 0.6937, 0.7291, 0.7087, 0.7291, 0.7214, 0.7291, 0.7322, 0.7291, 0.7487, 0.7291, 0.7599, 0.7291, 0.7724, 0.7291, 0.7905, 0.7291, 0.8011, 0.7291, 0.8488, 0.6034, 0.8174, 0.6034, 0.7806, 0.6034, 0.7718, 0.6034, 0.7568, 0.6034, 0.7464, 0.6034, 0.7371, 0.6034, 0.7234, 0.6034, 0.7145, 0.6034, 0.704, 0.6034, 0.6915, 0.6034, 0.6835, 0.6034, 0.6737, 0.6034, 0.6587, 0.6034, 0.6504, 0.6034, 0.6427, 0.6034, 0.6276, 0.6034, 0.6195, 0.6034, 0.6102, 0.6034, 0.5931, 0.6034, 0.5841, 0.6034, 0.5736, 0.6034, 0.5617, 0.8543, 0.7812, 0.8543, 0.8181, 0.7291, 0.8485, 0.7291, 0.8008, 0.7291, 0.7902, 0.7291, 0.7721, 0.7291, 0.7596, 0.7291, 0.7484, 0.7291, 0.7319, 0.7291, 0.7211, 0.7291, 0.7084, 0.7291, 0.6934, 0.7291, 0.6838, 0.7291, 0.6719, 0.7291, 0.6539, 0.7291, 0.6438, 0.7291, 0.6345, 0.7291, 0.6163, 0.7291, 0.6065, 0.7291, 0.5953, 0.7291, 0.5747, 0.7291, 0.5639, 0.7291, 0.5512, 0.7291, 0.5368, 0.7291, 0.5279, 0.7291, 0.4816, 0.8543, 0.514, 0.8543, 0.555, 0.8543, 0.5624, 0.8543, 0.5743, 0.8543, 0.5848, 0.8543, 0.5938, 0.8543, 0.6109, 0.8543, 0.6202, 0.8543, 0.6283, 0.8543, 0.6433, 0.8543, 0.6511, 0.8543, 0.6594, 0.8543, 0.6744, 0.8543, 0.6842, 0.8543, 0.6922, 0.8543, 0.7047, 0.8543, 0.7152, 0.8543, 0.7241, 0.8543, 0.7378, 0.8543, 0.747, 0.8543, 0.7574, 0.8543, 0.7724, 0.1906, 0.6394, 0.1906, 0.5543, 0.2076, 0.5543, 0.2076, 0.6394, 0.2969, 0.5774, 0.2979, 0.5874, 0.2808, 0.5874, 0.2798, 0.5774, 0.8555, 0.5798, 0.8556, 0.5566, 0.8727, 0.5566, 0.8726, 0.5798, 0.036, 0.6493, 0.03508, 0.5642, 0.05215, 0.5641, 0.05307, 0.6492, 0.3521, 0.5622, 0.3532, 0.5543, 0.3703, 0.5543, 0.3692, 0.5622, 0.1393, 0.6514, 0.1393, 0.5543, 0.1564, 0.5543, 0.1564, 0.6514, 0.334, 0.5747, 0.334, 0.5622, 0.351, 0.5622, 0.351, 0.5747, 0.2425, 0.5806, 0.2436, 0.5896, 0.2266, 0.5896, 0.2255, 0.5806, 0.1393, 0.5543, 0.1393, 0.6514, 0.1223, 0.6514, 0.1223, 0.5543, 0.05382, 0.6491, 0.05307, 0.6394, 0.07018, 0.6395, 0.07093, 0.6492, 0.333, 0.5767, 0.334, 0.5861, 0.3169, 0.5862, 0.316, 0.5767, 0.1223, 0.5543, 0.1223, 0.6514, 0.1051, 0.6514, 0.1051, 0.5543, 0.05307, 0.6394, 0.05382, 0.5543, 0.07093, 0.5544, 0.07018, 0.6395, 0.856, 0.6887, 0.8551, 0.6789, 0.8722, 0.679, 0.8731, 0.6887, 0.8556, 0.5566, 0.856, 0.4594, 0.8731, 0.4595, 0.8727, 0.5566, 0.3149, 0.5772, 0.316, 0.5861, 0.2989, 0.5861, 0.2979, 0.5772, 0.1735, 0.6394, 0.1735, 0.5543, 0.1906, 0.5543, 0.1906, 0.6394, 0.4246, 0.5668, 0.4233, 0.577, 0.4062, 0.577, 0.4075, 0.5668, 0.8551, 0.6789, 0.8554, 0.5938, 0.8725, 0.5939, 0.8722, 0.679, 0.2788, 0.5791, 0.2798, 0.5874, 0.2628, 0.5874, 0.2617, 0.5791, 0.316, 0.5543, 0.3149, 0.5635, 0.2979, 0.5635, 0.2989, 0.5543, 0.333, 0.563, 0.333, 0.5767, 0.316, 0.5767, 0.316, 0.563, 0.3351, 0.5852, 0.334, 0.5747, 0.351, 0.5747, 0.3521, 0.5852, 0.334, 0.5543, 0.333, 0.563, 0.316, 0.563, 0.3169, 0.5543, 0.3149, 0.5635, 0.3149, 0.5772, 0.2979, 0.5772, 0.2979, 0.5635, 0.2798, 0.5543, 0.2788, 0.5641, 0.2617, 0.5641, 0.2628, 0.5543, 0.2969, 0.5624, 0.2969, 0.5774, 0.2798, 0.5774, 0.2798, 0.5624, 0.334, 0.5622, 0.3351, 0.5543, 0.3521, 0.5543, 0.351, 0.5622, 0.2979, 0.5543, 0.2969, 0.5624, 0.2798, 0.5624, 0.2808, 0.5543, 0.2788, 0.5641, 0.2788, 0.5791, 0.2617, 0.5791, 0.2617, 0.5641, 0.2436, 0.5543, 0.2425, 0.5635, 0.2255, 0.5635, 0.2266, 0.5543, 0.2425, 0.5635, 0.2425, 0.5806, 0.2255, 0.5806, 0.2255, 0.5635, 0.999, 0.3711, 0.999, 0.4661, 0.8755, 0.5072, 0.8755, 0.3926, 0.8755, 0.2899, 0.8755, 0.2729, 0.8755, 0.245, 0.8755, 0.1278, 0.8755, 0.02477, 0.999, 0.06625, 0.999, 0.1516, 0.999, 0.2488, 0.999, 0.2719, 0.999, 0.286, 0.3884, 0.5692, 0.3892, 0.5543, 0.4062, 0.5549, 0.4054, 0.5699, 0.2447, 0.5884, 0.2436, 0.5796, 0.2606, 0.5796, 0.2617, 0.5884, 0.3892, 0.5799, 0.3884, 0.5692, 0.4054, 0.5699, 0.4062, 0.5806, 0.2436, 0.5796, 0.2436, 0.5646, 0.2606, 0.5646, 0.2606, 0.5796, 0.4246, 0.5543, 0.4246, 0.5668, 0.4075, 0.5668, 0.4075, 0.5543, 0.3532, 0.5852, 0.3521, 0.5747, 0.3692, 0.5747, 0.3703, 0.5852, 0.03508, 0.5642, 0.036, 0.5544, 0.05307, 0.5543, 0.05215, 0.5641, 0.3521, 0.5747, 0.3521, 0.5622, 0.3692, 0.5622, 0.3692, 0.5747, 0.4414, 0.5696, 0.4246, 0.5696, 0.4246, 0.5543, 0.4414, 0.5543, 0.01707, 0.5642, 0.01801, 0.5544, 0.03508, 0.5543, 0.03414, 0.5641, 0.8554, 0.5938, 0.8555, 0.5798, 0.8726, 0.5798, 0.8725, 0.5939, 0.3703, 0.5622, 0.3714, 0.5543, 0.3884, 0.5543, 0.3873, 0.5622, 0.3714, 0.5852, 0.3703, 0.5747, 0.3873, 0.5747, 0.3884, 0.5852, 0.3703, 0.5747, 0.3703, 0.5622, 0.3873, 0.5622, 0.3873, 0.5747, 0.08804, 0.6514, 0.08804, 0.5543, 0.1051, 0.5543, 0.1051, 0.6514, 0.1564, 0.5543, 0.1735, 0.5543, 0.1735, 0.6514, 0.1564, 0.6514, 0.08804, 0.5543, 0.08804, 0.6514, 0.07093, 0.6514, 0.07093, 0.5543, 0.2076, 0.6128, 0.2079, 0.6004, 0.2249, 0.6005, 0.2247, 0.613, 0.2085, 0.6236, 0.2076, 0.6128, 0.2247, 0.613, 0.2255, 0.6238, 0.2083, 0.5593, 0.2078, 0.5543, 0.2249, 0.5544, 0.2254, 0.5595, 3.052e-08, 0.5543, 0.01707, 0.5543, 0.01707, 0.6748, 0.0, 0.6748, 0.2085, 0.5651, 0.2083, 0.5593, 0.2254, 0.5595, 0.2255, 0.5652, 0.2255, 0.5652, 0.2249, 0.6005, 0.2079, 0.6004, 0.2085, 0.5651, 0.03414, 0.5641, 0.03508, 0.6492, 0.01801, 0.6493, 0.01707, 0.5642, 0.8672, 0.4538, 0.8466, 0.4594, 0.8055, 0.4594, 0.7957, 0.4594, 0.779, 0.4594, 0.7674, 0.4594, 0.7571, 0.4594, 0.7418, 0.4594, 0.7319, 0.4594, 0.7202, 0.4594, 0.7063, 0.4594, 0.6974, 0.4594, 0.6865, 0.4594, 0.6698, 0.4594, 0.6605, 0.4594, 0.6519, 0.4594, 0.6351, 0.4594, 0.626, 0.4594, 0.6157, 0.4594, 0.5966, 0.4594, 0.5866, 0.4594, 0.5749, 0.4594, 0.5616, 0.4594, 0.5534, 0.4594, 0.5076, 0.4594, 0.4869, 0.4538, 0.5503, 0.3479, 0.5592, 0.3552, 0.5731, 0.3552, 0.5848, 0.3479, 0.5866, 0.2508, 0.5966, 0.2437, 0.6157, 0.2437, 0.626, 0.2508, 0.6258, 0.3479, 0.6347, 0.3552, 0.6486, 0.3552, 0.6603, 0.3479, 0.6605, 0.2508, 0.6698, 0.2437, 0.6865, 0.2437, 0.6974, 0.2508, 0.6974, 0.3479, 0.7063, 0.3552, 0.7202, 0.3552, 0.7319, 0.3479, 0.7319, 0.2508, 0.7418, 0.2437, 0.7571, 0.2437, 0.7674, 0.2508, 0.7674, 0.3479, 0.779, 0.3552, 0.7957, 0.3552, 0.8055, 0.3479, 0.4787, 0.03341, 0.4869, 0.005673, 0.5076, 0.0, 0.6351, 0.1187, 0.626, 0.1284, 0.6257, 0.2136, 0.6203, 0.218, 0.6139, 0.2198, 0.5746, 0.2201, 0.5606, 0.2201, 0.5489, 0.2274, 0.5503, 0.3479, 0.4869, 0.4538, 0.4787, 0.4333, 0.4787, 0.3479, 0.4787, 0.2508, 0.4787, 0.2276, 0.4787, 0.2135, 0.4787, 0.1284, 0.8755, 0.03341, 0.8055, 0.1284, 0.7957, 0.1187, 0.779, 0.1187, 0.7674, 0.1284, 0.7674, 0.2135, 0.7571, 0.2206, 0.7418, 0.2206, 0.7319, 0.2135, 0.7319, 0.1284, 0.7202, 0.1187, 0.7063, 0.1187, 0.6974, 0.1284, 0.6974, 0.2135, 0.6865, 0.2206, 0.6698, 0.2206, 0.6605, 0.2135, 0.6605, 0.1284, 0.6519, 0.1187, 0.6351, 0.1187, 0.5076, 0.0, 0.5534, 0.0, 0.5616, 0.0, 0.5749, 2.738e-08, 0.5866, 2.738e-08, 0.5966, 2.738e-08, 0.6157, 2.738e-08, 0.626, 2.738e-08, 0.6351, 2.738e-08, 0.6519, 5.477e-08, 0.6605, 2.738e-08, 0.6698, 2.738e-08, 0.6865, 2.738e-08, 0.6974, 2.738e-08, 0.7063, 2.738e-08, 0.7202, 5.477e-08, 0.7319, 5.477e-08, 0.7418, 5.477e-08, 0.7571, 5.477e-08, 0.7674, 5.477e-08, 0.779, 6.846e-08, 0.7957, 6.846e-08, 0.8055, 6.846e-08, 0.8466, 8.215e-08, 0.8672, 0.005673, 0.8755, 0.1284, 0.8755, 0.2135, 0.8755, 0.2276, 0.8755, 0.2508, 0.8755, 0.3479, 0.8755, 0.4333, 0.8672, 0.4538, 0.8055, 0.3479, 0.8055, 0.2508, 0.8055, 0.2276, 0.8055, 0.2135, 0.8055, 0.1284, 0.8755, 0.03341])
me_cube.materials.append(mat_material)
me_cube.use_remesh_preserve_volume = False
me_cube.use_remesh_preserve_attributes = False
me_cube.use_mirror_vertex_groups = False
me_cube.update()

# ---- objects
ob_sphere = bpy.data.objects.new('Sphere', me_sphere)
ob_cylinder = bpy.data.objects.new('Cylinder', me_cylinder)
ob_cube_001 = bpy.data.objects.new('Cube.001', me_cube_001)
ob_cube = bpy.data.objects.new('Cube', me_cube)

# ---- transforms, parenting, visibility, modifiers, constraints
ob_sphere.location = (0.009888, -0.006572, 1.948)
ob_sphere.scale = (0.2651, 0.2651, 0.2651)
ob_sphere.lineart.crease_threshold = 0.0
ob_cylinder.location = (0.01048, -0.006572, 0.9263)
ob_cylinder.scale = (0.04833, 0.04833, 0.04833)
ob_cylinder.lineart.crease_threshold = 0.0
ob_cube_001.location = (0.04286, -0.03319, 0.1205)
ob_cube_001.scale = (0.8143, 0.8143, 0.8143)
ob_cube_001.lineart.crease_threshold = 0.0
ob_cube.location = (0.0, 0.0, 0.0)
ob_cube.lock_rotations_4d = False
ob_cube.empty_display_type = 'ARROWS'
ob_cube.lineart.crease_threshold = 0.0

# ---- collection membership
col_collection_1.objects.link(ob_sphere)
col_collection_1.objects.link(ob_cylinder)
col_collection_1.objects.link(ob_cube_001)
col_collection_1.objects.link(ob_cube)

# ---- scene / render settings (as saved in the file)
scene.frame_start = 1; scene.frame_end = 250; scene.frame_set(1)
scene.render.engine = 'BLENDER_EEVEE_NEXT'
scene.render.resolution_percentage = 50
scene.render.dither_intensity = 0.0
scene.cycles.use_denoising = False
scene.cycles.samples = 10
scene.cycles.sampling_pattern = 'TABULATED_SOBOL'
scene.cycles.light_sampling_threshold = 0.0
scene.cycles.use_adaptive_sampling = False
scene.cycles.use_light_tree = False
scene.cycles.blur_glossy = 0.0
scene.cycles.pixel_filter_type = 'GAUSSIAN'
scene.cycles.sample_clamp_indirect = 0.0
scene.view_settings.view_transform = 'Standard'
bpy.context.view_layer.update()

# ---- added for rendering (the .blend has no active camera and no usable light): camera, sun
cam_auto = bpy.data.cameras.new('AutoCamera')
cam_auto.lens = 50.0
cam_auto.sensor_width = 36.0
cam_auto.clip_end = 1000.0
ob_auto_camera = bpy.data.objects.new('AutoCamera', cam_auto)
scene.collection.objects.link(ob_auto_camera)
ob_auto_camera.location = (3.22244, -3.86889, 3.95232)
ob_auto_camera.rotation_euler = (1.09748, -7.21219e-08, 0.694738)
scene.camera = ob_auto_camera
light_auto_sun = bpy.data.lights.new('AutoSun', 'SUN')
light_auto_sun.energy = 3.0
light_auto_sun.angle = 0.0523599
ob_auto_sun = bpy.data.objects.new('AutoSun', light_auto_sun)
scene.collection.objects.link(ob_auto_sun)
ob_auto_sun.rotation_euler = (0.872665, 0.174533, 0.523599)
bpy.context.view_layer.update()
